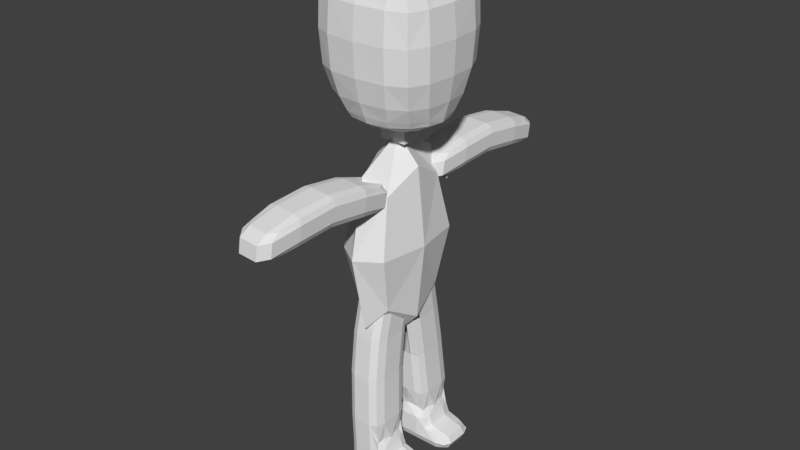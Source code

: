 # Source: player.blend  (saved by Blender 2.77.0; exported with 4.5.12 LTS)
import bpy
from mathutils import Matrix  # noqa: F401  (used for matrix-valued properties, if any)

bpy.ops.wm.read_factory_settings(use_empty=True)
scene = bpy.context.scene
scene.name = 'Scene'

# ---- collections
col_collection_1 = bpy.data.collections.new('Collection 1'); scene.collection.children.link(col_collection_1)

# ---- materials (node trees are filled in below, after node groups)
mat_material_006 = bpy.data.materials.new('Material.006')
mat_material_006.alpha_threshold = 0.0
mat_material_006.use_transparent_shadow = False
mat_material_006.roughness = 0.5
mat_material_006.line_color = (0.0, 0.0, 0.0, 1.0)
mat_material = bpy.data.materials.new('Material')
mat_material.alpha_threshold = 0.0
mat_material.use_transparent_shadow = False
mat_material.roughness = 0.5
mat_material.line_color = (0.0, 0.0, 0.0, 1.0)
mat_material_001 = bpy.data.materials.new('Material.001')
mat_material_001.alpha_threshold = 0.0
mat_material_001.use_transparent_shadow = False
mat_material_001.roughness = 0.5
mat_material_001.line_color = (0.0, 0.0, 0.0, 1.0)
mat_material_004 = bpy.data.materials.new('Material.004')
mat_material_004.alpha_threshold = 0.0
mat_material_004.use_transparent_shadow = False
mat_material_004.roughness = 0.5
mat_material_004.line_color = (0.0, 0.0, 0.0, 1.0)

# ---- material node trees

# ---- world
world_world = bpy.data.worlds.new('World'); scene.world = world_world
world_world.color = (0.05088, 0.05088, 0.05088)
world_world.use_sun_shadow = False
world_world.sun_shadow_jitter_overblur = 0.0
world_world.cycles.sampling_method = 'MANUAL'

# ---- meshes
me_cube_001 = bpy.data.meshes.new('Cube.001')
me_cube_001.from_pydata([(-1.096, 4.693, -2.429), (-1.418, 6.716, -2.742), (-1.119, 3.98, -2.664), (-0.8963, 6.031, -2.604), (-1.644, 4.706, -2.534), (-1.118, 4.638, -2.925), (-1.625, 6.038, -2.827), (-1.614, 6.066, -2.579), (-0.9378, 4.643, -2.807), (-1.656, 4.679, -2.782), (-0.9265, 4.671, -2.559), (-1.489, 3.97, -2.899), (-0.9076, 6.003, -2.852), (-1.478, 3.997, -2.652), (-1.07, 6.671, -3.002), (-1.13, 3.952, -2.912), (-1.059, 6.699, -2.754), (-1.424, 6.07, -2.462), (-1.429, 6.689, -2.989), (-1.065, 6.053, -2.474), (-1.455, 4.711, -2.417), (-1.436, 6.514, -3.043), (-1.489, 4.134, -2.965), (-1.614, 4.666, -2.876), (-0.9555, 5.995, -2.943), (-1.416, 6.562, -2.61), (-1.469, 4.182, -2.531), (-1.594, 4.714, -2.443), (-0.9357, 6.043, -2.51), (-0.9949, 4.121, -2.889), (-1.57, 6.531, -2.946), (-0.942, 6.5, -2.967), (-1.623, 4.151, -2.867), (-1.65, 4.692, -2.658), (-1.296, 3.988, -2.658), (-1.102, 5.328, -2.88), (-1.057, 6.544, -2.622), (-1.13, 4.117, -2.977), (-1.584, 6.026, -2.921), (-0.91, 5.361, -2.515), (-0.9858, 4.635, -2.898), (-1.11, 4.165, -2.544), (-1.564, 6.074, -2.488), (-0.966, 4.683, -2.465), (-0.9836, 4.148, -2.641), (-1.559, 6.558, -2.698), (-1.62, 6.052, -2.703), (-1.628, 5.396, -2.49), (-0.9307, 6.527, -2.72), (-1.612, 4.179, -2.619), (-1.236, 6.707, -2.748), (-1.639, 5.369, -2.738), (-0.9019, 6.017, -2.728), (-0.9322, 4.657, -2.683), (-1.079, 5.383, -2.385), (-0.9213, 5.333, -2.762), (-1.125, 3.966, -2.788), (-1.484, 3.983, -2.776), (-1.308, 3.961, -2.906), (-1.423, 6.703, -2.866), (-1.064, 6.685, -2.878), (-1.247, 6.68, -2.996), (-1.273, 4.702, -2.423), (-1.242, 6.062, -2.468), (-1.438, 5.401, -2.373), (-0.9815, 6.366, -3.005), (-1.54, 6.393, -2.985), (-1.029, 4.251, -2.935), (-1.587, 4.278, -2.915), (-0.9639, 6.408, -2.619), (-1.522, 6.436, -2.6), (-1.011, 4.294, -2.549), (-1.569, 4.321, -2.53), (-1.235, 6.553, -2.616), (-1.307, 4.125, -2.971), (-1.597, 5.356, -2.832), (-0.9693, 5.325, -2.854), (-1.288, 4.174, -2.538), (-1.633, 5.382, -2.614), (-1.578, 5.404, -2.399), (-0.9495, 5.373, -2.42), (-0.9893, 4.134, -2.765), (-1.564, 6.544, -2.822), (-0.9157, 5.347, -2.639), (-1.302, 3.974, -2.782), (-0.9363, 6.514, -2.844), (-1.617, 4.165, -2.743), (-1.241, 6.694, -2.872), (-1.256, 5.392, -2.379), (-1.193, 0.929, -2.421), (-1.515, 2.952, -2.733), (-1.216, 0.2153, -2.656), (-0.9932, 2.266, -2.596), (-1.741, 0.9419, -2.526), (-1.215, 0.8739, -2.916), (-1.722, 2.274, -2.818), (-1.711, 2.301, -2.571), (-1.035, 0.8791, -2.798), (-1.753, 0.9144, -2.773), (-1.023, 0.9067, -2.551), (-1.586, 0.2053, -2.891), (-1.005, 2.239, -2.843), (-1.575, 0.2329, -2.643), (-1.167, 2.907, -2.993), (-1.227, 0.1877, -2.903), (-1.156, 2.934, -2.746), (-1.521, 2.306, -2.453), (-1.526, 2.924, -2.981), (-1.162, 2.289, -2.466), (-1.552, 0.9467, -2.408), (-1.533, 2.749, -3.035), (-1.586, 0.37, -2.956), (-1.711, 0.9018, -2.868), (-1.052, 2.231, -2.935), (-1.513, 2.797, -2.602), (-1.566, 0.4182, -2.523), (-1.691, 0.95, -2.435), (-1.033, 2.279, -2.501), (-1.092, 0.3563, -2.88), (-1.667, 2.766, -2.937), (-1.039, 2.736, -2.959), (-1.72, 0.3871, -2.858), (-1.747, 0.9281, -2.65), (-1.393, 0.2239, -2.65), (-1.199, 1.564, -2.872), (-1.154, 2.78, -2.614), (-1.227, 0.3524, -2.969), (-1.681, 2.261, -2.913), (-1.007, 1.597, -2.506), (-1.083, 0.871, -2.89), (-1.207, 0.4006, -2.535), (-1.661, 2.31, -2.48), (-1.063, 0.9192, -2.456), (-1.081, 0.3838, -2.633), (-1.656, 2.794, -2.69), (-1.717, 2.288, -2.695), (-1.725, 1.632, -2.481), (-1.028, 2.763, -2.711), (-1.709, 0.4147, -2.611), (-1.333, 2.943, -2.74), (-1.736, 1.604, -2.729), (-0.9989, 2.252, -2.719), (-1.029, 0.8929, -2.674), (-1.176, 1.619, -2.377), (-1.018, 1.569, -2.754), (-1.222, 0.2015, -2.78), (-1.581, 0.2191, -2.767), (-1.405, 0.1964, -2.897), (-1.52, 2.938, -2.857), (-1.161, 2.921, -2.87), (-1.344, 2.916, -2.987), (-1.37, 0.9377, -2.415), (-1.339, 2.297, -2.46), (-1.535, 1.637, -2.364), (-1.078, 2.601, -2.996), (-1.637, 2.629, -2.977), (-1.126, 0.4864, -2.926), (-1.684, 0.5138, -2.907), (-1.061, 2.644, -2.611), (-1.619, 2.672, -2.592), (-1.108, 0.5293, -2.541), (-1.666, 0.5567, -2.522), (-1.332, 2.789, -2.608), (-1.404, 0.3611, -2.962), (-1.694, 1.592, -2.824), (-1.066, 1.561, -2.845), (-1.385, 0.4093, -2.529), (-1.73, 1.618, -2.605), (-1.675, 1.64, -2.39), (-1.046, 1.609, -2.412), (-1.086, 0.3701, -2.756), (-1.661, 2.78, -2.813), (-1.013, 1.583, -2.63), (-1.399, 0.2102, -2.774), (-1.033, 2.749, -2.835), (-1.714, 0.4009, -2.735), (-1.338, 2.929, -2.864), (-1.353, 1.628, -2.37), (-1.436, 2.502, -4.341), (-1.481, 2.756, -2.497), (-1.299, 2.753, -2.496), (-1.348, 3.405, -2.004), (-0.7888, 3.405, -3.827), (-1.907, 3.405, -3.827), (-1.348, 4.522, -3.827), (-1.348, 2.288, -3.827), (-1.348, 3.405, -5.651), (-1.348, 2.567, -2.46), (-1.348, 2.567, -5.195), (-1.348, 4.243, -2.46), (-0.9286, 3.405, -2.46), (-1.767, 3.405, -2.46), (-1.348, 4.243, -5.195), (-0.9286, 3.405, -5.195), (-1.767, 3.405, -5.195), (-1.767, 2.567, -3.827), (-0.9286, 2.567, -3.827), (-1.767, 4.243, -3.827), (-0.9286, 4.243, -3.827), (-1.037, 2.784, -2.814), (-1.659, 2.784, -2.814), (-1.037, 4.025, -2.814), (-1.659, 4.025, -2.814), (-1.037, 2.784, -4.84), (-1.659, 2.784, -4.84), (-1.037, 4.025, -4.84), (-1.659, 4.025, -4.84), (-1.331, 4.202, -1.629), (-1.331, 2.384, -0.2886), (-1.331, 3.438, 0.7651), (-2.385, 3.438, -0.2883), (-0.2764, 3.438, -0.2883), (-1.331, 2.674, -1.629), (-0.4891, 3.438, -1.626), (-2.172, 3.438, -1.626), (-1.331, 4.492, -0.2886), (-0.844, 3.804, -1.755), (-0.844, 3.072, -1.755), (-1.818, 3.072, -1.755), (-1.818, 3.804, -1.755), (-0.5412, 4.228, 0.5004), (-0.5412, 2.648, 0.5004), (-2.12, 2.648, 0.5004), (-2.12, 4.228, 0.5004), (-0.5801, 4.14, -1.27), (-0.5801, 2.737, -1.27), (-2.081, 4.14, -1.27), (-2.081, 2.737, -1.27), (-0.3777, 3.438, -1.271), (-1.331, 4.368, -1.258), (-0.4736, 4.295, -0.2897), (-1.331, 2.508, -1.258), (-0.4736, 2.581, -0.2897), (-2.284, 3.438, -1.271), (-2.188, 2.581, -0.2897), (-2.188, 4.295, -0.2897), (-0.4736, 3.438, 0.5679), (-1.331, 4.295, 0.5679), (-1.331, 2.581, 0.5679), (-2.188, 3.438, 0.5679), (-0.7891, 3.438, -1.794), (-1.331, 3.85, -1.812), (-1.331, 3.026, -1.812), (-1.872, 3.438, -1.794), (-0.7046, 2.914, -1.629), (-0.7046, 3.962, -1.629), (-1.957, 3.962, -1.629), (-1.957, 2.914, -1.629), (-0.7522, 3.908, -1.677), (-0.8037, 3.625, -1.784), (-1.052, 3.838, -1.798), (-0.8037, 3.251, -1.784), (-0.7522, 2.968, -1.677), (-1.052, 3.038, -1.798), (-1.61, 3.038, -1.798), (-1.909, 2.968, -1.677), (-1.858, 3.251, -1.784), (-1.909, 3.908, -1.677), (-1.61, 3.838, -1.798), (-1.858, 3.625, -1.784), (-0.4894, 4.279, 0.2287), (-0.8128, 4.279, 0.5522), (-0.4894, 3.956, 0.5522), (-0.8128, 2.597, 0.5522), (-0.4894, 2.597, 0.2287), (-0.4894, 2.92, 0.5522), (-2.172, 2.92, 0.5522), (-2.172, 2.597, 0.2287), (-1.849, 2.597, 0.5522), (-2.172, 4.279, 0.2287), (-2.172, 3.956, 0.5522), (-1.849, 4.279, 0.5522), (-0.4275, 3.847, -1.272), (-0.6632, 4.019, -1.523), (-0.8722, 4.312, -1.262), (-0.5002, 4.256, -0.8578), (-0.6632, 2.857, -1.523), (-0.4275, 3.029, -1.272), (-0.5002, 2.62, -0.8578), (-0.8722, 2.564, -1.262), (-1.789, 4.312, -1.262), (-1.998, 4.019, -1.523), (-2.234, 3.847, -1.272), (-2.161, 4.256, -0.8578), (-1.998, 2.857, -1.523), (-1.789, 2.564, -1.262), (-2.161, 2.62, -0.8578), (-2.234, 3.029, -1.272), (-0.3017, 3.438, -0.8561), (-0.4538, 3.438, -1.524), (-1.331, 4.266, -1.509), (-1.331, 4.461, -0.8535), (-0.794, 4.445, -0.2892), (-0.3234, 3.975, -0.289), (-1.331, 2.415, -0.8535), (-1.331, 2.61, -1.509), (-0.3234, 2.901, -0.289), (-0.794, 2.431, -0.2892), (-2.36, 3.438, -0.8561), (-2.208, 3.438, -1.524), (-1.867, 2.431, -0.2892), (-2.338, 2.901, -0.289), (-2.338, 3.975, -0.289), (-1.867, 4.445, -0.2892), (-0.7948, 3.438, 0.7183), (-0.3232, 3.438, 0.2468), (-1.331, 4.446, 0.2468), (-1.331, 3.974, 0.7183), (-1.331, 2.902, 0.7183), (-1.331, 2.431, 0.2468), (-1.867, 3.438, 0.7183), (-2.338, 3.438, 0.2468), (-0.5773, 3.438, -1.679), (-1.041, 3.438, -1.918), (-1.331, 4.088, -1.701), (-1.331, 2.789, -1.701), (-2.084, 3.438, -1.679), (-1.62, 3.438, -1.918), (-0.9695, 2.734, -1.629), (-0.543, 3.165, -1.627), (-0.9695, 4.142, -1.629), (-0.543, 3.711, -1.627), (-2.119, 3.711, -1.627), (-1.692, 4.142, -1.629), (-2.119, 3.165, -1.627), (-1.692, 2.734, -1.629), (-0.6205, 3.683, -1.679), (-1.126, 3.552, -1.914), (-1.001, 4.043, -1.695), (-0.6205, 3.193, -1.679), (-1.001, 2.833, -1.695), (-1.126, 3.325, -1.914), (-1.661, 2.833, -1.695), (-2.041, 3.193, -1.679), (-1.535, 3.325, -1.914), (-1.661, 4.043, -1.695), (-1.535, 3.552, -1.914), (-2.041, 3.683, -1.679), (-0.8002, 4.407, 0.2413), (-0.8002, 3.969, 0.6798), (-0.3617, 3.969, 0.2413), (-0.8002, 2.469, 0.2413), (-0.3617, 2.908, 0.2413), (-0.8002, 2.908, 0.6798), (-2.3, 2.908, 0.2413), (-1.861, 2.469, 0.2413), (-1.861, 2.908, 0.6798), (-2.3, 3.969, 0.2413), (-1.861, 3.969, 0.6798), (-1.861, 4.407, 0.2413), (-0.5062, 3.75, -1.526), (-0.9355, 4.205, -1.514), (-0.8128, 4.412, -0.8553), (-0.3495, 3.944, -0.8573), (-0.5062, 3.126, -1.526), (-0.3495, 2.933, -0.8573), (-0.8128, 2.464, -0.8553), (-0.9355, 2.671, -1.514), (-1.726, 4.205, -1.514), (-2.155, 3.75, -1.526), (-2.312, 3.944, -0.8573), (-1.849, 4.412, -0.8553), (-1.726, 2.671, -1.514), (-1.849, 2.464, -0.8553), (-2.312, 2.933, -0.8573), (-2.155, 3.126, -1.526), (-1.212, 4.323, -3.042), (-1.083, 4.364, -3.049), (-1.168, 4.219, -2.549), (-1.085, 4.285, -2.681), (-1.465, 3.189, -7.515), (-1.15, 3.189, -7.515), (-0.9767, 2.639, -7.515), (-1.15, 2.431, -7.515), (-1.607, 2.639, -7.878), (-0.7291, 3.019, -7.722), (-1.465, 3.189, -7.878), (-1.607, 3.019, -7.878), (-1.607, 3.019, -7.515), (-1.607, 2.639, -7.515), (-0.9767, 3.019, -7.515), (-1.465, 2.431, -7.515), (-1.15, 2.639, -8.035), (-1.465, 3.019, -8.035), (-1.15, 3.019, -8.035), (-1.465, 2.639, -8.035), (-0.7291, 2.639, -7.722), (-1.15, 3.189, -7.878), (-1.465, 2.431, -7.878), (-1.15, 2.431, -7.878), (-0.4816, 2.639, -7.878), (-0.4816, 3.019, -7.878), (-0.7291, 2.639, -8.035), (-0.7291, 3.019, -8.035), (-0.7291, 3.189, -7.878), (-0.7291, 2.431, -7.878), (-1.057, 2.684, -7.36), (-1.53, 2.969, -7.36), (-1.316, 3.189, -7.515), (-1.057, 2.969, -7.36), (-0.9767, 2.839, -7.515), (-1.316, 2.431, -7.515), (-1.53, 2.684, -7.36), (-1.02, 2.483, -7.515), (-1.424, 3.097, -7.36), (-0.9148, 2.639, -7.67), (-1.465, 2.431, -7.709), (-1.607, 3.019, -7.709), (-1.15, 3.189, -7.709), (-0.7291, 2.839, -7.722), (-0.9148, 3.019, -7.67), (-1.316, 3.189, -7.878), (-1.571, 3.147, -7.878), (-1.15, 2.431, -7.709), (-1.607, 2.639, -7.709), (-1.607, 2.839, -7.878), (-1.465, 3.189, -7.709), (-1.02, 3.147, -7.515), (-1.571, 3.147, -7.515), (-1.607, 2.839, -7.515), (-1.571, 2.483, -7.515), (-0.9582, 2.639, -8.035), (-1.465, 2.483, -7.996), (-1.571, 3.019, -7.996), (-1.15, 3.147, -7.996), (-1.316, 2.639, -8.035), (-0.9582, 3.019, -8.035), (-1.465, 2.839, -8.035), (-1.316, 3.019, -8.035), (-1.15, 2.483, -7.996), (-1.571, 2.639, -7.996), (-1.15, 2.839, -8.035), (-1.465, 3.147, -7.996), (-0.9582, 2.431, -7.878), (-1.571, 2.483, -7.878), (-0.9582, 3.189, -7.878), (-1.316, 2.431, -7.878), (-0.5435, 2.639, -7.761), (-0.4816, 2.839, -7.878), (-0.5435, 3.019, -7.761), (-0.5435, 2.639, -7.996), (-0.5435, 3.019, -7.996), (-0.5435, 2.483, -7.878), (-0.5435, 3.147, -7.878), (-0.7291, 2.483, -7.761), (-0.7291, 3.147, -7.761), (-0.7291, 2.483, -7.996), (-0.7291, 2.839, -8.035), (-0.7291, 3.147, -7.996), (-1.07, 2.543, -7.4), (-1.525, 2.543, -7.4), (-1.07, 3.091, -7.4), (-1.525, 3.091, -7.4), (-1.013, 2.832, -7.4), (-1.31, 2.474, -7.4), (-1.572, 2.832, -7.4), (-1.31, 3.148, -7.4), (-0.9148, 2.839, -7.67), (-0.9648, 2.464, -7.714), (-1.316, 2.431, -7.709), (-1.571, 2.483, -7.709), (-1.607, 2.839, -7.709), (-1.571, 3.147, -7.709), (-1.316, 3.189, -7.709), (-0.9648, 3.162, -7.714), (-0.5435, 2.839, -7.761), (-0.9582, 2.839, -8.035), (-0.9582, 2.483, -7.996), (-1.316, 2.483, -7.996), (-1.544, 2.523, -7.965), (-1.571, 2.839, -7.996), (-1.544, 3.114, -7.965), (-1.316, 3.147, -7.996), (-0.9582, 3.147, -7.996), (-1.316, 2.839, -8.035), (-0.5916, 2.523, -7.791), (-0.5435, 2.839, -7.996), (-0.5916, 3.114, -7.791), (-0.5916, 2.523, -7.965), (-0.5916, 3.114, -7.965), (-1.492, 2.436, -6.999), (-1.005, 2.644, -6.999), (-1.178, 3.193, -6.999), (-1.492, 3.193, -6.999), (-1.633, 2.644, -6.999), (-1.633, 3.022, -6.999), (-1.005, 3.022, -6.999), (-1.178, 2.436, -6.999), (-1.048, 2.488, -6.999), (-1.598, 2.488, -6.999), (-1.598, 3.15, -6.999), (-1.23, 3.259, -6.165), (-1.048, 3.15, -6.999), (-1.343, 3.193, -6.999), (-1.057, 2.71, -6.165), (-1.544, 3.259, -6.165), (-1.544, 2.502, -6.165), (-1.685, 3.089, -6.165), (-1.685, 2.71, -6.165), (-1.633, 2.843, -6.999), (-1.005, 2.843, -6.999), (-1.057, 3.089, -6.165), (-1.343, 2.436, -6.999), (-1.23, 2.502, -6.165), (-1.395, 3.259, -6.165), (-1.685, 2.909, -6.165), (-1.1, 2.554, -6.165), (-1.1, 3.216, -6.165), (-1.65, 2.554, -6.165), (-1.65, 3.216, -6.165), (-1.057, 2.909, -6.165), (-1.395, 2.502, -6.165), (-1.705, 3.194, -5.412), (-1.564, 3.364, -5.412), (-1.705, 2.815, -5.412), (-1.077, 3.194, -5.412), (-1.077, 2.815, -5.412), (-1.25, 2.607, -5.412), (-1.564, 2.607, -5.412), (-1.415, 3.364, -5.412), (-1.063, 2.941, -4.821), (-1.12, 3.321, -5.412), (-1.551, 2.733, -4.821), (-1.692, 3.32, -4.821), (-1.23, 3.252, -6.165), (-1.705, 3.014, -5.412), (-1.237, 2.733, -4.821), (-1.063, 3.32, -4.821), (-1.12, 2.659, -5.412), (-1.692, 2.941, -4.821), (-1.67, 2.659, -5.412), (-1.67, 3.321, -5.412), (-1.057, 2.704, -6.165), (-1.544, 3.252, -6.165), (-1.544, 2.495, -6.165), (-1.685, 3.082, -6.165), (-1.685, 2.704, -6.165), (-1.077, 3.014, -5.412), (-1.057, 3.082, -6.165), (-1.415, 2.607, -5.412), (-1.23, 2.495, -6.165), (-1.107, 2.785, -4.821), (-1.656, 2.785, -4.821), (-1.107, 3.447, -4.821), (-1.656, 3.447, -4.821), (-1.395, 3.252, -6.165), (-1.685, 2.902, -6.165), (-1.063, 3.14, -4.821), (-1.402, 2.733, -4.821), (-1.1, 2.547, -6.165), (-1.1, 3.21, -6.165), (-1.692, 3.14, -4.821), (-1.65, 2.547, -6.165), (-1.65, 3.21, -6.165), (-1.057, 2.902, -6.165), (-1.395, 2.495, -6.165), (-1.696, 3.192, -5.412), (-1.563, 3.354, -5.41), (-1.696, 2.816, -5.412), (-1.087, 3.192, -5.412), (-1.087, 2.817, -5.412), (-1.252, 2.617, -5.414), (-1.562, 2.617, -5.414), (-1.415, 3.354, -5.41), (-1.127, 3.314, -5.411), (-1.682, 3.319, -4.821), (-1.232, 3.242, -6.164), (-1.695, 3.014, -5.412), (-1.128, 2.666, -5.413), (-1.662, 2.665, -5.413), (-1.663, 3.315, -5.411), (-1.067, 2.705, -6.165), (-1.542, 2.505, -6.166), (-1.675, 3.081, -6.165), (-1.675, 2.705, -6.165), (-1.087, 3.014, -5.412), (-1.067, 3.081, -6.165), (-1.415, 2.617, -5.414), (-1.232, 2.505, -6.166), (-1.675, 2.902, -6.165), (-1.107, 2.554, -6.166), (-1.107, 3.203, -6.164), (-1.682, 3.14, -4.822), (-1.642, 2.554, -6.166), (-1.642, 3.203, -6.164), (-1.395, 2.505, -6.166), (-1.465, 3.669, -7.515), (-1.15, 3.669, -7.515), (-0.9767, 4.219, -7.515), (-1.15, 4.428, -7.515), (-1.607, 4.219, -7.878), (-0.7291, 3.84, -7.722), (-1.465, 3.669, -7.878), (-1.607, 3.84, -7.878), (-1.607, 3.84, -7.515), (-1.607, 4.219, -7.515), (-0.9767, 3.84, -7.515), (-1.465, 4.428, -7.515), (-1.15, 4.219, -8.035), (-1.465, 3.84, -8.035), (-1.15, 3.84, -8.035), (-1.465, 4.219, -8.035), (-0.7291, 4.219, -7.722), (-1.15, 3.669, -7.878), (-1.465, 4.428, -7.878), (-1.15, 4.428, -7.878), (-0.4816, 4.219, -7.878), (-0.4816, 3.84, -7.878), (-0.7291, 4.219, -8.035), (-0.7291, 3.84, -8.035), (-0.7291, 3.669, -7.878), (-0.7291, 4.428, -7.878), (-1.057, 4.174, -7.36), (-1.53, 3.89, -7.36), (-1.188, 3.762, -7.36), (-1.316, 3.669, -7.515), (-1.057, 3.89, -7.36), (-0.9767, 4.02, -7.515), (-1.316, 4.428, -7.515), (-1.53, 4.174, -7.36), (-1.02, 4.376, -7.515), (-1.424, 3.762, -7.36), (-0.9148, 4.219, -7.67), (-1.465, 4.428, -7.709), (-1.607, 3.84, -7.709), (-1.15, 3.669, -7.709), (-0.7291, 4.02, -7.722), (-0.9148, 3.84, -7.67), (-1.316, 3.669, -7.878), (-1.571, 3.712, -7.878), (-1.15, 4.428, -7.709), (-1.607, 4.219, -7.709), (-1.607, 4.02, -7.878), (-1.465, 3.669, -7.709), (-1.02, 3.712, -7.515), (-1.571, 3.712, -7.515), (-1.607, 4.02, -7.515), (-1.571, 4.376, -7.515), (-0.9582, 4.219, -8.035), (-1.465, 4.376, -7.996), (-1.571, 3.84, -7.996), (-1.15, 3.712, -7.996), (-1.316, 4.219, -8.035), (-0.9582, 3.84, -8.035), (-1.465, 4.02, -8.035), (-1.316, 3.84, -8.035), (-1.15, 4.376, -7.996), (-1.571, 4.219, -7.996), (-1.15, 4.02, -8.035), (-1.465, 3.712, -7.996), (-0.9582, 4.428, -7.878), (-1.571, 4.376, -7.878), (-0.9582, 3.669, -7.878), (-1.316, 4.428, -7.878), (-0.5435, 4.219, -7.761), (-0.4816, 4.02, -7.878), (-0.5435, 3.84, -7.761), (-0.5435, 4.219, -7.996), (-0.5435, 3.84, -7.996), (-0.5435, 4.376, -7.878), (-0.5435, 3.712, -7.878), (-0.7291, 4.376, -7.761), (-0.7291, 3.712, -7.761), (-0.7291, 4.376, -7.996), (-0.7291, 4.02, -8.035), (-0.7291, 3.712, -7.996), (-1.07, 4.315, -7.4), (-1.525, 4.315, -7.4), (-1.07, 3.767, -7.4), (-1.525, 3.767, -7.4), (-1.013, 4.026, -7.4), (-1.572, 4.026, -7.4), (-1.31, 3.711, -7.4), (-0.9148, 4.02, -7.67), (-0.9648, 4.395, -7.714), (-1.316, 4.428, -7.709), (-1.571, 4.376, -7.709), (-1.607, 4.02, -7.709), (-1.571, 3.712, -7.709), (-1.316, 3.669, -7.709), (-0.9648, 3.697, -7.714), (-0.5435, 4.02, -7.761), (-0.9582, 4.02, -8.035), (-0.9582, 4.376, -7.996), (-1.316, 4.376, -7.996), (-1.544, 4.335, -7.965), (-1.571, 4.02, -7.996), (-1.544, 3.745, -7.965), (-1.316, 3.712, -7.996), (-0.9582, 3.712, -7.996), (-1.316, 4.02, -8.035), (-0.5916, 4.335, -7.791), (-0.5435, 4.02, -7.996), (-0.5916, 3.745, -7.791), (-0.5916, 4.335, -7.965), (-0.5916, 3.745, -7.965), (-1.492, 4.423, -6.999), (-1.005, 4.215, -6.999), (-1.178, 3.666, -6.999), (-1.492, 3.666, -6.999), (-1.633, 4.215, -6.999), (-1.633, 3.836, -6.999), (-1.005, 3.836, -6.999), (-1.178, 4.423, -6.999), (-1.048, 4.371, -6.999), (-1.598, 4.371, -6.999), (-1.598, 3.709, -6.999), (-1.23, 3.6, -6.165), (-1.048, 3.709, -6.999), (-1.343, 3.666, -6.999), (-1.057, 4.149, -6.165), (-1.544, 3.6, -6.165), (-1.544, 4.357, -6.165), (-1.685, 3.77, -6.165), (-1.685, 4.149, -6.165), (-1.633, 4.016, -6.999), (-1.005, 4.016, -6.999), (-1.057, 3.77, -6.165), (-1.343, 4.423, -6.999), (-1.395, 3.6, -6.165), (-1.685, 3.95, -6.165), (-1.1, 4.305, -6.165), (-1.1, 3.643, -6.165), (-1.65, 4.305, -6.165), (-1.65, 3.643, -6.165), (-1.057, 3.95, -6.165), (-1.705, 3.665, -5.412), (-1.564, 3.495, -5.412), (-1.25, 3.495, -5.412), (-1.705, 4.043, -5.412), (-1.077, 3.665, -5.412), (-1.077, 4.043, -5.412), (-1.25, 4.252, -5.412), (-1.564, 4.252, -5.412), (-1.063, 3.917, -4.821), (-1.12, 3.537, -5.412), (-1.551, 4.126, -4.821), (-1.23, 3.607, -6.165), (-1.705, 3.845, -5.412), (-1.237, 4.126, -4.821), (-1.063, 3.539, -4.821), (-1.12, 4.2, -5.412), (-1.692, 3.917, -4.821), (-1.67, 4.2, -5.412), (-1.67, 3.537, -5.412), (-1.057, 4.155, -6.165), (-1.544, 3.607, -6.165), (-1.544, 4.363, -6.165), (-1.685, 3.777, -6.165), (-1.685, 4.155, -6.165), (-1.077, 3.845, -5.412), (-1.057, 3.777, -6.165), (-1.415, 4.252, -5.412), (-1.23, 4.363, -6.165), (-1.107, 4.074, -4.821), (-1.656, 4.074, -4.821), (-1.395, 3.607, -6.165), (-1.685, 3.956, -6.165), (-1.063, 3.719, -4.821), (-1.402, 4.126, -4.821), (-1.1, 4.311, -6.165), (-1.1, 3.649, -6.165), (-1.692, 3.719, -4.821), (-1.65, 4.311, -6.165), (-1.65, 3.649, -6.165), (-1.057, 3.956, -6.165), (-1.395, 4.363, -6.165), (-1.696, 3.666, -5.412), (-1.252, 3.505, -5.41), (-1.696, 4.042, -5.412), (-1.087, 3.667, -5.412), (-1.087, 4.042, -5.412), (-1.252, 4.242, -5.414), (-1.562, 4.242, -5.414), (-1.127, 3.544, -5.411), (-1.548, 4.116, -4.824), (-1.682, 3.54, -4.821), (-1.232, 3.616, -6.164), (-1.695, 3.845, -5.412), (-1.238, 4.116, -4.823), (-1.128, 4.193, -5.413), (-1.682, 3.916, -4.822), (-1.662, 4.194, -5.413), (-1.663, 3.544, -5.411), (-1.067, 4.154, -6.165), (-1.542, 3.616, -6.163), (-1.542, 4.354, -6.166), (-1.675, 3.778, -6.165), (-1.675, 4.154, -6.165), (-1.067, 3.778, -6.165), (-1.232, 4.354, -6.166), (-1.114, 4.067, -4.822), (-1.649, 4.068, -4.823), (-1.649, 3.418, -4.82), (-1.675, 3.956, -6.165), (-1.402, 4.116, -4.823), (-1.107, 3.656, -6.164), (-1.682, 3.719, -4.822), (-1.642, 4.305, -6.166), (-1.642, 3.656, -6.164), (-1.095, 3.524, -1.894), (-1.095, 3.352, -1.894), (-1.567, 3.352, -1.894), (-1.567, 3.524, -1.894), (-1.095, 3.352, -2.103), (-1.095, 3.524, -2.103), (-1.567, 3.524, -2.103), (-1.567, 3.352, -2.103), (-1.567, 3.266, -1.894), (-1.095, 3.266, -1.894), (-1.567, 3.266, -2.103), (-1.095, 3.266, -2.103), (-1.095, 3.62, -1.894), (-1.567, 3.62, -1.894), (-1.095, 3.62, -2.103), (-1.567, 3.62, -2.103)], [(180, 179), (401, 454), (545, 524), (557, 570), (557, 563), (559, 575), (560, 575), (756, 737), (746, 756), (771, 784), (771, 780), (772, 790), (795, 775), (779, 795), (745, 784), (753, 790), (800, 803), (802, 801)], [(0, 54, 88, 62), (0, 62, 77, 41), (0, 41, 71, 43), (0, 43, 80, 54), (1, 50, 87, 59), (1, 59, 82, 45), (1, 45, 70, 25), (1, 25, 73, 50), (2, 34, 84, 56), (2, 56, 81, 44), (2, 44, 71, 41), (2, 41, 77, 34), (3, 39, 83, 52), (3, 52, 85, 48), (3, 48, 69, 28), (3, 28, 80, 39), (4, 47, 78, 33), (4, 33, 86, 49), (4, 49, 72, 27), (4, 27, 79, 47), (5, 35, 76, 40), (5, 40, 67, 37), (6, 30, 66, 38), (6, 38, 75, 51), (6, 51, 78, 46), (6, 46, 82, 30), (7, 45, 82, 46), (7, 46, 78, 47), (7, 47, 79, 42), (7, 42, 70, 45), (8, 29, 67, 40), (8, 40, 76, 55), (8, 55, 83, 53), (8, 53, 81, 29), (9, 51, 75, 23), (9, 23, 68, 32), (9, 32, 86, 33), (9, 33, 78, 51), (10, 44, 81, 53), (10, 53, 83, 39), (10, 39, 80, 43), (10, 43, 71, 44), (11, 32, 68, 22), (11, 22, 74, 58), (11, 58, 84, 57), (11, 57, 86, 32), (12, 55, 76, 24), (12, 24, 65, 31), (12, 31, 85, 52), (12, 52, 83, 55), (13, 49, 86, 57), (13, 57, 84, 34), (13, 34, 77, 26), (13, 26, 72, 49), (14, 61, 87, 60), (14, 60, 85, 31), (15, 58, 74, 37), (15, 37, 67, 29), (15, 29, 81, 56), (15, 56, 84, 58), (16, 48, 85, 60), (16, 60, 87, 50), (16, 50, 73, 36), (16, 36, 69, 48), (17, 25, 70, 42), (17, 42, 79, 64), (17, 64, 88, 63), (17, 63, 73, 25), (18, 21, 66, 30), (18, 30, 82, 59), (18, 59, 87, 61), (19, 36, 73, 63), (19, 63, 88, 54), (19, 54, 80, 28), (19, 28, 69, 36), (20, 64, 79, 27), (20, 27, 72, 26), (20, 26, 77, 62), (20, 62, 88, 64), (50, 16, 65, 24, 76, 40, 74, 22, 68, 23, 75, 38, 66, 21), (37, 74, 5), (89, 143, 177, 151), (89, 151, 166, 130), (89, 130, 160, 132), (89, 132, 169, 143), (90, 139, 176, 148), (90, 148, 171, 134), (90, 134, 159, 114), (90, 114, 162, 139), (91, 123, 173, 145), (91, 145, 170, 133), (91, 133, 160, 130), (91, 130, 166, 123), (92, 128, 172, 141), (92, 141, 174, 137), (92, 137, 158, 117), (92, 117, 169, 128), (93, 136, 167, 122), (93, 122, 175, 138), (93, 138, 161, 116), (93, 116, 168, 136), (94, 124, 165, 129), (94, 129, 156, 126), (95, 119, 155, 127), (95, 127, 164, 140), (95, 140, 167, 135), (95, 135, 171, 119), (96, 134, 171, 135), (96, 135, 167, 136), (96, 136, 168, 131), (96, 131, 159, 134), (97, 118, 156, 129), (97, 129, 165, 144), (97, 144, 172, 142), (97, 142, 170, 118), (98, 140, 164, 112), (98, 112, 157, 121), (98, 121, 175, 122), (98, 122, 167, 140), (99, 133, 170, 142), (99, 142, 172, 128), (99, 128, 169, 132), (99, 132, 160, 133), (100, 121, 157, 111), (100, 111, 163, 147), (100, 147, 173, 146), (100, 146, 175, 121), (101, 144, 165, 113), (101, 113, 154, 120), (101, 120, 174, 141), (101, 141, 172, 144), (102, 138, 175, 146), (102, 146, 173, 123), (102, 123, 166, 115), (102, 115, 161, 138), (103, 150, 176, 149), (103, 149, 174, 120), (104, 147, 163, 126), (104, 126, 156, 118), (104, 118, 170, 145), (104, 145, 173, 147), (105, 137, 174, 149), (105, 149, 176, 139), (105, 139, 162, 125), (105, 125, 158, 137), (106, 114, 159, 131), (106, 131, 168, 153), (106, 153, 177, 152), (106, 152, 162, 114), (107, 110, 155, 119), (107, 119, 171, 148), (107, 148, 176, 150), (108, 125, 162, 152), (108, 152, 177, 143), (108, 143, 169, 117), (108, 117, 158, 125), (109, 153, 168, 116), (109, 116, 161, 115), (109, 115, 166, 151), (109, 151, 177, 153), (139, 105, 154, 113, 165, 129, 163, 111, 157, 112, 164, 127, 155, 110), (126, 163, 94), (181, 191, 200, 187), (181, 187, 199, 190), (181, 190, 201, 189), (181, 189, 202, 191), (182, 190, 199, 196), (182, 196, 203, 193), (182, 193, 205, 198), (182, 198, 201, 190), (183, 195, 200, 191), (183, 191, 202, 197), (183, 197, 206, 194), (183, 194, 204, 195), (184, 197, 202, 189), (184, 189, 201, 198), (184, 198, 205, 192), (184, 192, 206, 197), (185, 187, 200, 195), (185, 195, 204, 188), (185, 188, 203, 196), (185, 196, 199, 187), (186, 188, 204, 194), (186, 194, 206, 192), (186, 192, 205, 193), (186, 193, 203, 188), (207, 320, 328, 314), (207, 314, 335, 323), (207, 323, 358, 290), (207, 290, 351, 320), (208, 294, 356, 297), (208, 297, 341, 309), (208, 309, 345, 300), (208, 300, 363, 294), (209, 304, 339, 307), (209, 307, 348, 310), (209, 310, 346, 308), (209, 308, 343, 304), (210, 298, 364, 301), (210, 301, 344, 311), (210, 311, 347, 302), (210, 302, 360, 298), (211, 288, 353, 293), (211, 293, 340, 305), (211, 305, 342, 296), (211, 296, 355, 288), (212, 325, 332, 315), (212, 315, 330, 318), (212, 318, 357, 295), (212, 295, 362, 325), (213, 319, 329, 312), (213, 312, 326, 321), (213, 321, 350, 289), (213, 289, 354, 319), (214, 322, 337, 316), (214, 316, 333, 324), (214, 324, 365, 299), (214, 299, 359, 322), (215, 306, 338, 292), (215, 292, 352, 291), (215, 291, 361, 303), (215, 303, 349, 306), (216, 248, 326, 249), (216, 249, 327, 250), (216, 250, 328, 248), (217, 251, 329, 252), (217, 252, 330, 253), (217, 253, 331, 251), (218, 254, 332, 255), (218, 255, 333, 256), (218, 256, 334, 254), (219, 257, 335, 258), (219, 258, 336, 259), (219, 259, 337, 257), (220, 260, 338, 261), (220, 261, 339, 262), (220, 262, 340, 260), (221, 263, 341, 264), (221, 264, 342, 265), (221, 265, 343, 263), (222, 266, 344, 267), (222, 267, 345, 268), (222, 268, 346, 266), (223, 269, 347, 270), (223, 270, 348, 271), (223, 271, 349, 269), (224, 272, 350, 273), (224, 273, 351, 274), (224, 274, 352, 275), (224, 275, 353, 272), (225, 276, 354, 277), (225, 277, 355, 278), (225, 278, 356, 279), (225, 279, 357, 276), (226, 280, 358, 281), (226, 281, 359, 282), (226, 282, 360, 283), (226, 283, 361, 280), (227, 284, 362, 285), (227, 285, 363, 286), (227, 286, 364, 287), (227, 287, 365, 284), (228, 272, 353, 288), (228, 288, 355, 277), (228, 277, 354, 289), (228, 289, 350, 272), (229, 274, 351, 290), (229, 290, 358, 280), (229, 280, 361, 291), (229, 291, 352, 274), (230, 275, 352, 292), (230, 292, 338, 260), (230, 260, 340, 293), (230, 293, 353, 275), (231, 279, 356, 294), (231, 294, 363, 285), (231, 285, 362, 295), (231, 295, 357, 279), (232, 278, 355, 296), (232, 296, 342, 264), (232, 264, 341, 297), (232, 297, 356, 278), (233, 287, 364, 298), (233, 298, 360, 282), (233, 282, 359, 299), (233, 299, 365, 287), (234, 286, 363, 300), (234, 300, 345, 267), (234, 267, 344, 301), (234, 301, 364, 286), (235, 283, 360, 302), (235, 302, 347, 269), (235, 269, 349, 303), (235, 303, 361, 283), (236, 262, 339, 304), (236, 304, 343, 265), (236, 265, 342, 305), (236, 305, 340, 262), (237, 261, 338, 306), (237, 306, 349, 271), (237, 271, 348, 307), (237, 307, 339, 261), (238, 263, 343, 308), (238, 308, 346, 268), (238, 268, 345, 309), (238, 309, 341, 263), (239, 266, 346, 310), (239, 310, 348, 270), (239, 270, 347, 311), (239, 311, 344, 266), (240, 249, 326, 312), (240, 312, 329, 251), (240, 251, 331, 313), (240, 313, 327, 249), (241, 258, 335, 314), (241, 314, 328, 250), (242, 253, 330, 315), (242, 315, 332, 254), (243, 256, 333, 316), (243, 316, 337, 259), (243, 259, 336, 317), (243, 317, 334, 256), (244, 276, 357, 318), (244, 318, 330, 252), (244, 252, 329, 319), (244, 319, 354, 276), (245, 248, 328, 320), (245, 320, 351, 273), (245, 273, 350, 321), (245, 321, 326, 248), (246, 257, 337, 322), (246, 322, 359, 281), (246, 281, 358, 323), (246, 323, 335, 257), (247, 284, 365, 324), (247, 324, 333, 255), (247, 255, 332, 325), (247, 325, 362, 284), (366, 368, 369, 367), (370, 398, 456, 404), (370, 404, 452, 418), (370, 418, 462, 416), (370, 416, 463, 398), (371, 398, 463, 408), (371, 408, 464, 417), (372, 403, 449, 396), (372, 396, 453, 400), (372, 400, 457, 405), (372, 405, 458, 403), (373, 403, 458, 413), (373, 413, 459, 401), (374, 415, 461, 414), (374, 414, 460, 434), (374, 434, 469, 430), (374, 430, 470, 415), (375, 409, 457, 410), (375, 410, 464, 445), (375, 445, 477, 439), (375, 439, 465, 409), (376, 411, 463, 416), (376, 416, 462, 412), (376, 412, 471, 432), (376, 432, 472, 411), (377, 412, 462, 407), (377, 407, 461, 415), (377, 415, 470, 423), (377, 423, 471, 412), (378, 418, 452, 397), (378, 397, 455, 419), (378, 419, 461, 407), (378, 407, 462, 418), (379, 419, 455, 402), (379, 402, 450, 420), (379, 420, 460, 414), (379, 414, 461, 419), (380, 400, 453, 399), (380, 399, 451, 417), (380, 417, 464, 410), (380, 410, 457, 400), (381, 401, 459, 406), (381, 406, 460, 420), (382, 431, 474, 425), (382, 425, 468, 429), (382, 429, 467, 421), (382, 421, 466, 431), (383, 432, 471, 423), (383, 423, 470, 427), (383, 427, 474, 428), (383, 428, 472, 432), (384, 424, 472, 428), (384, 428, 474, 431), (384, 431, 466, 426), (384, 426, 473, 424), (385, 427, 470, 430), (385, 430, 469, 422), (385, 422, 468, 425), (385, 425, 474, 427), (386, 444, 458, 405), (386, 405, 457, 409), (386, 409, 465, 437), (386, 437, 475, 444), (387, 435, 464, 408), (387, 408, 463, 411), (387, 411, 472, 424), (387, 424, 473, 435), (388, 434, 460, 406), (388, 406, 459, 436), (388, 436, 468, 422), (388, 422, 469, 434), (389, 436, 459, 413), (389, 413, 458, 433), (389, 433, 467, 429), (389, 429, 468, 436), (390, 442, 475, 437), (390, 437, 465, 438), (390, 438, 476, 440), (390, 440, 478, 442), (391, 438, 465, 439), (391, 439, 477, 443), (391, 443, 479, 441), (391, 441, 476, 438), (392, 447, 466, 421), (392, 421, 467, 446), (392, 446, 478, 440), (392, 440, 476, 447), (393, 448, 473, 426), (393, 426, 466, 447), (393, 447, 476, 441), (393, 441, 479, 448), (394, 445, 464, 435), (394, 435, 473, 448), (394, 448, 479, 443), (394, 443, 477, 445), (395, 446, 467, 433), (395, 433, 458, 444), (395, 444, 475, 442), (395, 442, 478, 446), (480, 496, 511, 502), (480, 489, 508, 496), (481, 494, 510, 500), (481, 488, 506, 494), (482, 491, 504, 493), (482, 492, 507, 491), (483, 495, 509, 490), (483, 493, 504, 495), (484, 499, 505, 498), (484, 498, 508, 489), (485, 490, 509, 497), (485, 497, 505, 499), (486, 501, 507, 492), (486, 500, 510, 501), (487, 503, 506, 488), (487, 502, 511, 503), (504, 491, 507, 501, 510, 494, 506, 503, 511, 496, 508, 498, 505, 497, 509, 495), (512, 525, 546, 535), (512, 535, 553, 531), (512, 531, 544, 523), (512, 523, 551, 525), (513, 531, 553, 533), (513, 533, 545, 519), (514, 530, 552, 536), (514, 536, 546, 525), (514, 525, 551, 529), (514, 529, 542, 530), (515, 527, 543, 521), (515, 521, 550, 538), (515, 538, 554, 537), (515, 537, 547, 527), (516, 520, 547, 537), (516, 537, 554, 532), (516, 532, 549, 528), (516, 528, 541, 520), (517, 526, 541, 528), (517, 528, 549, 540), (517, 540, 555, 539), (517, 539, 548, 526), (518, 522, 548, 539), (518, 539, 555, 534), (518, 534, 552, 530), (518, 530, 542, 522), (573, 579, 567, 556), (570, 584, 573, 556), (567, 582, 565, 556), (574, 583, 569, 558), (567, 579, 574, 558), (576, 581, 564, 559), (568, 580, 571, 560), (578, 580, 568, 561), (577, 585, 578, 561), (572, 585, 577, 562), (569, 583, 572, 562), (550, 524, 566, 581), (549, 532, 571, 580), (534, 555, 585, 572), (552, 534, 572, 583), (553, 535, 573, 584), (535, 546, 579, 573), (546, 536, 574, 579), (536, 552, 583, 574), (538, 550, 581, 576), (540, 549, 580, 578), (555, 540, 578, 585), (586, 615, 672, 621), (586, 621, 669, 635), (586, 635, 678, 633), (586, 633, 679, 615), (587, 634, 668, 614), (587, 614, 672, 615), (587, 615, 679, 625), (587, 625, 680, 634), (588, 620, 666, 612), (588, 612, 670, 617), (588, 617, 673, 622), (588, 622, 674, 620), (589, 620, 674, 630), (589, 630, 675, 618), (590, 632, 677, 631), (590, 631, 676, 651), (590, 651, 685, 647), (590, 647, 686, 632), (591, 626, 673, 627), (591, 627, 680, 662), (591, 662, 693, 656), (591, 656, 681, 626), (592, 628, 679, 633), (592, 633, 678, 629), (592, 629, 687, 649), (592, 649, 688, 628), (593, 629, 678, 624), (593, 624, 677, 632), (593, 632, 686, 640), (593, 640, 687, 629), (594, 635, 669, 613), (594, 613, 671, 636), (594, 636, 677, 624), (594, 624, 678, 635), (595, 636, 671, 619), (595, 619, 667, 637), (595, 637, 676, 631), (595, 631, 677, 636), (596, 617, 670, 616), (596, 616, 668, 634), (596, 634, 680, 627), (596, 627, 673, 617), (597, 618, 675, 623), (597, 623, 676, 637), (598, 648, 690, 642), (598, 642, 684, 646), (598, 646, 683, 638), (598, 638, 682, 648), (599, 649, 687, 640), (599, 640, 686, 644), (599, 644, 690, 645), (599, 645, 688, 649), (600, 641, 688, 645), (600, 645, 690, 648), (600, 648, 682, 643), (600, 643, 689, 641), (601, 644, 686, 647), (601, 647, 685, 639), (601, 639, 684, 642), (601, 642, 690, 644), (602, 661, 674, 622), (602, 622, 673, 626), (602, 626, 681, 654), (602, 654, 691, 661), (603, 652, 680, 625), (603, 625, 679, 628), (603, 628, 688, 641), (603, 641, 689, 652), (604, 651, 676, 623), (604, 623, 675, 653), (604, 653, 684, 639), (604, 639, 685, 651), (605, 653, 675, 630), (605, 630, 674, 650), (605, 650, 683, 646), (605, 646, 684, 653), (606, 659, 691, 654), (606, 654, 681, 655), (606, 655, 692, 657), (606, 657, 694, 659), (607, 655, 681, 656), (607, 656, 693, 660), (607, 660, 695, 658), (607, 658, 692, 655), (608, 664, 682, 638), (608, 638, 683, 663), (608, 663, 694, 657), (608, 657, 692, 664), (609, 665, 689, 643), (609, 643, 682, 664), (609, 664, 692, 658), (609, 658, 695, 665), (610, 662, 680, 652), (610, 652, 689, 665), (610, 665, 695, 660), (610, 660, 693, 662), (611, 663, 683, 650), (611, 650, 674, 661), (611, 661, 691, 659), (611, 659, 694, 663), (696, 705, 723, 712), (697, 710, 725, 716), (697, 704, 721, 710), (698, 707, 719, 709), (698, 708, 722, 707), (699, 711, 724, 706), (699, 709, 719, 711), (700, 715, 720, 714), (700, 714, 723, 705), (701, 706, 724, 713), (701, 713, 720, 715), (702, 717, 722, 708), (702, 716, 725, 717), (726, 738, 757, 748), (726, 748, 764, 744), (727, 744, 764, 746), (728, 737, 761, 735), (729, 743, 763, 749), (729, 749, 757, 738), (729, 738, 762, 742), (729, 742, 755, 743), (730, 735, 761, 751), (730, 751, 765, 750), (730, 750, 758, 740), (731, 734, 758, 750), (731, 750, 765, 745), (731, 745, 760, 741), (731, 741, 754, 734), (732, 739, 754, 741), (732, 741, 760, 753), (732, 753, 766, 752), (732, 752, 759, 739), (733, 736, 759, 752), (733, 752, 766, 747), (733, 747, 763, 743), (733, 743, 755, 736), (787, 794, 778, 767), (783, 799, 787, 767), (776, 793, 783, 767), (778, 797, 776, 767), (774, 796, 777, 768), (788, 798, 782, 769), (778, 794, 788, 769), (781, 797, 778, 769), (782, 792, 781, 769), (789, 796, 774, 770), (780, 791, 779, 772), (782, 798, 786, 773), (775, 792, 782, 773), (761, 737, 777, 796), (746, 764, 799, 785), (763, 747, 786, 798), (764, 748, 787, 799), (748, 757, 794, 787), (757, 749, 788, 794), (749, 763, 798, 788), (751, 761, 796, 789), (802, 807, 810, 808), (800, 801, 804, 805), (802, 803, 806, 807), (809, 808, 810, 811), (807, 804, 811, 810), (804, 801, 809, 811), (813, 812, 814, 815), (800, 805, 814, 812), (806, 803, 813, 815), (805, 806, 815, 814), (453, 396, 481, 500), (453, 500, 486, 399), (451, 399, 486, 492), (449, 488, 481, 396), (668, 616, 702, 708), (670, 716, 702, 616), (670, 612, 697, 716), (666, 704, 697, 612), (704, 703, 753, 721), (718, 766, 753, 703), (696, 747, 766, 718), (671, 715, 700, 619), (618, 718, 703, 589), (618, 597, 696, 718), (667, 619, 700, 705), (614, 668, 708, 698, 709, 699, 706, 669, 621, 672), (671, 613, 701, 715), (669, 706, 701, 613), (452, 490, 485, 397), (455, 397, 485, 499), (455, 499, 484, 402), (450, 402, 484, 489), (597, 637, 667, 705, 696), (589, 703, 704, 666, 620), (452, 404, 483, 490), (456, 493, 483, 404), (398, 371, 456), (493, 456, 371, 482), (371, 417, 451, 492, 482), (381, 420, 450, 489, 480), (401, 381, 480, 502), (401, 502, 487, 373), (373, 487, 488, 449, 403)])
me_cube_001.polygons.foreach_set('material_index', [1, 1, 1, 1, 1, 1, 1, 1, 1, 1, 1, 1, 1, 1, 1, 1, 1, 1, 1, 1, 1, 1, 1, 1, 1, 1, 1, 1, 1, 1, 1, 1, 1, 1, 1, 1, 1, 1, 1, 1, 1, 1, 1, 1, 1, 1, 1, 1, 1, 1, 1, 1, 1, 1, 1, 1, 1, 1, 1, 1, 1, 1, 1, 1, 1, 1, 1, 1, 1, 1, 1, 1, 1, 1, 1, 1, 1, 1, 1, 0, 1, 1, 1, 1, 1, 1, 1, 1, 1, 1, 1, 1, 1, 1, 1, 1, 1, 1, 1, 1, 1, 1, 1, 1, 1, 1, 1, 1, 1, 1, 1, 1, 1, 1, 1, 1, 1, 1, 1, 1, 1, 1, 1, 1, 1, 1, 1, 1, 1, 1, 1, 1, 1, 1, 1, 1, 1, 1, 1, 1, 1, 1, 1, 1, 1, 1, 1, 1, 1, 1, 1, 1, 1, 1, 1, 1, 1, 1, 1, 1, 0, 1, 1, 1, 1, 1, 1, 1, 1, 1, 1, 1, 1, 1, 1, 1, 1, 1, 1, 1, 1, 1, 1, 1, 1, 1, 1, 1, 1, 1, 1, 1, 1, 1, 1, 1, 1, 1, 1, 1, 1, 1, 1, 1, 1, 1, 1, 1, 1, 1, 1, 1, 1, 1, 1, 1, 1, 1, 1, 1, 1, 1, 1, 1, 1, 1, 1, 1, 1, 1, 1, 1, 1, 1, 1, 1, 1, 1, 1, 1, 1, 1, 1, 1, 1, 1, 1, 1, 1, 1, 1, 1, 1, 1, 1, 1, 1, 1, 1, 1, 1, 1, 1, 1, 1, 1, 1, 1, 1, 1, 1, 1, 1, 1, 1, 1, 1, 1, 1, 1, 1, 1, 1, 1, 1, 1, 1, 1, 1, 1, 1, 1, 1, 1, 1, 1, 1, 1, 1, 1, 1, 1, 1, 1, 1, 1, 1, 1, 1, 1, 1, 1, 1, 1, 1, 1, 1, 1, 1, 1, 1, 1, 1, 1, 1, 1, 1, 1, 1, 1, 1, 1, 1, 1, 1, 1, 1, 1, 2, 3, 3, 3, 3, 3, 3, 3, 3, 3, 3, 3, 3, 3, 3, 3, 3, 3, 3, 3, 3, 3, 3, 3, 3, 3, 3, 3, 3, 3, 3, 3, 3, 3, 3, 3, 3, 3, 3, 3, 3, 3, 3, 3, 3, 3, 3, 3, 3, 3, 3, 3, 3, 3, 3, 3, 3, 3, 3, 3, 3, 3, 3, 3, 3, 3, 3, 3, 3, 3, 3, 3, 3, 3, 3, 3, 3, 3, 3, 3, 3, 3, 3, 3, 3, 3, 3, 3, 3, 3, 3, 3, 3, 3, 3, 3, 3, 3, 3, 3, 3, 3, 3, 3, 3, 3, 3, 3, 3, 3, 3, 3, 3, 3, 3, 3, 3, 3, 3, 3, 3, 3, 3, 3, 3, 3, 3, 3, 3, 3, 3, 3, 3, 3, 3, 3, 3, 3, 3, 3, 3, 3, 3, 3, 3, 3, 3, 3, 3, 3, 3, 3, 3, 3, 3, 3, 3, 3, 3, 3, 3, 3, 3, 3, 0, 0, 0, 0, 0, 0, 0, 0, 0, 0, 0, 0, 0, 0, 0, 0, 0, 0, 0, 0, 0, 0, 0, 0, 0, 0, 0, 0, 0, 0, 0, 0, 0, 0, 0, 0, 0, 0, 0, 0, 0, 0, 0, 0, 0, 0, 0, 0, 0, 0, 0, 0, 0, 0, 0, 0, 0, 0, 0, 0, 0, 0, 0, 0, 0, 0, 0, 0, 0, 0, 0, 0, 0, 0, 0, 0, 0, 0, 0, 0, 0, 0, 0, 0, 0, 0, 0, 0, 0, 0, 0, 0, 0, 0, 0, 0, 0, 0, 0, 0, 0, 0, 0, 0, 0, 0, 0, 0, 0, 0, 0, 0, 0, 0, 0, 0, 0, 0, 0, 0, 0, 0, 0, 0, 0, 0, 0, 0, 0, 0, 0, 0, 0, 0, 0, 0, 0, 0, 0, 0, 0, 0, 0, 0, 0, 0, 0, 0, 0, 0, 0, 0, 0, 0, 0, 0, 0, 1, 1, 1, 1, 1, 1, 1, 1, 1, 1, 3, 3, 3, 3, 0, 0, 0, 0, 0, 0, 0, 0, 0, 0, 0, 0, 0, 0, 3, 3, 3, 3, 0, 0, 3, 3, 3, 3, 3, 3, 3, 3, 3])
me_cube_001.materials.append(mat_material_006)
me_cube_001.materials.append(mat_material)
me_cube_001.materials.append(mat_material_001)
me_cube_001.materials.append(mat_material_004)
me_cube_001.use_remesh_preserve_volume = False
me_cube_001.use_remesh_preserve_attributes = False
me_cube_001.use_mirror_vertex_groups = False
me_cube_001.update()
arm_armature_001 = bpy.data.armatures.new('Armature.001')  # bones are not reproduced

# ---- objects
ob_armature_001 = bpy.data.objects.new('Armature.001', arm_armature_001)
ob_leftfoot_000 = bpy.data.objects.new('LeftFoot.000', me_cube_001)

# ---- transforms, parenting, visibility, modifiers, constraints
ob_armature_001.location = (0.2304, -1.35, -5.214)
ob_armature_001.rotation_euler = (0.0, 6.283, -0.0)
ob_armature_001.scale = (0.8057, 0.8057, 0.8057)
ob_armature_001.show_in_front = True
ob_armature_001.lineart.crease_threshold = 0.0
ob_leftfoot_000.parent = ob_armature_001
ob_leftfoot_000.matrix_parent_inverse = Matrix(((1.241, 0.0, 3.725e-07, -0.286), (-1.421e-14, 1.241, 2.98e-08, 1.676), (-3.748e-07, 0.0, 1.241, 6.471), (0.0, 0.0, 0.0, 1.0)))
ob_leftfoot_000.location = (-0.03965, -1.483, -0.5136)
ob_leftfoot_000.scale = (1.003, 1.003, 1.003)
ob_leftfoot_000.lock_rotations_4d = False
ob_leftfoot_000.empty_display_type = 'ARROWS'
ob_leftfoot_000.lineart.crease_threshold = 0.0
_vg = ob_leftfoot_000.vertex_groups.new(name='Hips')
for _i, _w in zip([184, 186, 192, 193, 194, 198, 203, 204, 205, 206, 512, 513, 514, 515, 516, 517, 518, 519, 520, 521, 522, 523, 524, 525, 526, 527, 528, 529, 530, 531, 537, 538, 539, 541, 542, 543, 544, 547, 548, 550, 551, 554, 556, 557, 563, 565, 566, 567, 570, 576, 581, 582, 734, 737, 740, 751, 758, 761, 768, 770, 774, 777, 789, 796], [0.009417, 0.8998, 0.3259, 0.9341, 0.6852, 0.03965, 0.02564, 0.02622, 0.4102, 0.07444, 0.07743, 0.06769, 0.09234, 0.2112, 0.1659, 0.1327, 0.1073, 0.06225, 0.3206, 0.2227, 0.1648, 0.1138, 0.02239, 0.08366, 0.2261, 0.3889, 0.1468, 0.1341, 0.09986, 0.07287, 0.1921, 0.02285, 0.1188, 0.2634, 0.1499, 0.3764, 0.1114, 0.3792, 0.1901, 0.02798, 0.1213, 0.01112, 0.05093, 1.0, 1.0, 0.2903, 0.02242, 0.01318, 0.05016, 0.02154, 0.02537, 0.2351, 0.0597, 0.04229, 0.4082, 0.003791, 0.1623, 0.02787, 0.4865, 0.4335, 0.4549, 0.04942, 0.01783, 0.03672]): _vg.add([_i], _w, 'REPLACE')
_vg = ob_leftfoot_000.vertex_groups.new(name='Spine')
for _i, _w in zip([182, 183, 184, 185, 192, 195, 196, 197, 198, 199, 200, 201, 202, 205, 206], [0.8472, 0.7494, 0.1047, 0.09089, 0.06682, 0.1436, 0.1557, 0.1534, 0.1734, 0.04962, 0.04189, 0.05102, 0.04335, 0.1262, 0.002594]): _vg.add([_i], _w, 'REPLACE')
_vg = ob_leftfoot_000.vertex_groups.new(name='Chest')
for _i, _w in zip([182, 183, 184, 185, 187, 189, 190, 191, 195, 196, 197, 198, 199, 200, 201, 202, 205], [0.01741, 0.05337, 0.1154, 0.1083, 0.08152, 0.05886, 0.8398, 0.7973, 0.09144, 0.08774, 0.09642, 0.09388, 0.64, 0.6305, 0.6357, 0.6261, 0.004046]): _vg.add([_i], _w, 'REPLACE')
_vg = ob_leftfoot_000.vertex_groups.new(name='Neck')
for _i, _w in zip([181, 190, 191, 207, 212, 213, 214, 216, 217, 218, 219, 224, 226, 229, 233, 240, 241, 242, 243, 244, 245, 246, 247, 248, 249, 250, 251, 252, 253, 254, 255, 256, 257, 258, 259, 272, 273, 274, 276, 280, 281, 282, 284, 287, 289, 290, 291, 295, 299, 312, 313, 314, 315, 316, 317, 318, 319, 320, 321, 322, 323, 324, 325, 326, 327, 328, 329, 330, 331, 332, 333, 334, 335, 336, 337, 350, 351, 354, 357, 358, 359, 362, 365, 800, 801, 802, 803, 804, 805, 806, 807, 808, 809, 810, 811, 812, 813, 814, 815], [0.9672, 0.09219, 0.1163, 0.1192, 0.04738, 0.06662, 0.06418, 0.1248, 0.1152, 0.09671, 0.1081, 0.01456, 0.02419, 0.06637, 0.01236, 0.187, 0.1364, 0.1119, 0.143, 0.05916, 0.07183, 0.07001, 0.05626, 0.08722, 0.1731, 0.2012, 0.1737, 0.07522, 0.1941, 0.1392, 0.06814, 0.1315, 0.0814, 0.1543, 0.1357, 0.006835, 0.05562, 0.03478, 0.03495, 0.04126, 0.05734, 0.01806, 0.03648, 0.006635, 0.04838, 0.1437, 0.003473, 0.02239, 0.05122, 0.08984, 0.5882, 0.1119, 0.06546, 0.08052, 0.3417, 0.05982, 0.06416, 0.08837, 0.06875, 0.06655, 0.08421, 0.06113, 0.05394, 0.0891, 0.6367, 0.1095, 0.08498, 0.08597, 0.7042, 0.07238, 0.07578, 0.3862, 0.09835, 0.3785, 0.08119, 0.05108, 0.07158, 0.04164, 0.03197, 0.07172, 0.0533, 0.02946, 0.04497, 0.9043, 0.9444, 0.6497, 0.3629, 0.9473, 0.9054, 0.2806, 0.5711, 0.7336, 0.9221, 0.6306, 0.9441, 0.8342, 0.3183, 0.8906, 0.3282]): _vg.add([_i], _w, 'REPLACE')
_vg = ob_leftfoot_000.vertex_groups.new(name='Head')
for _i, _w in zip([207, 208, 209, 210, 211, 212, 213, 214, 215, 216, 217, 218, 219, 220, 221, 222, 223, 224, 225, 226, 227, 228, 229, 230, 231, 232, 233, 234, 235, 236, 237, 238, 239, 240, 241, 242, 243, 244, 245, 246, 247, 248, 249, 250, 251, 252, 253, 254, 255, 256, 257, 258, 259, 260, 261, 262, 263, 264, 265, 266, 267, 268, 269, 270, 271, 272, 273, 274, 275, 276, 277, 278, 279, 280, 281, 282, 283, 284, 285, 286, 287, 288, 289, 290, 291, 292, 293, 294, 295, 296, 297, 298, 299, 300, 301, 302, 303, 304, 305, 306, 307, 308, 309, 310, 311, 312, 313, 314, 315, 316, 317, 318, 319, 320, 321, 322, 323, 324, 325, 326, 327, 328, 329, 330, 331, 332, 333, 334, 335, 336, 337, 338, 339, 340, 341, 342, 343, 344, 345, 346, 347, 348, 349, 350, 351, 352, 353, 354, 355, 356, 357, 358, 359, 360, 361, 362, 363, 364, 365], [0.8808, 0.9964, 0.9993, 0.9929, 0.9969, 0.9513, 0.9334, 0.9358, 0.9904, 0.8752, 0.8848, 0.9033, 0.8919, 0.9981, 0.9991, 0.9979, 0.9966, 0.9677, 0.9788, 0.9629, 0.975, 0.9751, 0.9336, 0.9941, 0.9795, 0.997, 0.9688, 0.9945, 0.991, 0.9993, 0.9977, 0.999, 0.9977, 0.813, 0.8636, 0.8881, 0.857, 0.9408, 0.9282, 0.93, 0.9437, 0.9128, 0.8269, 0.7988, 0.8263, 0.9248, 0.8059, 0.8608, 0.9319, 0.8685, 0.9186, 0.8457, 0.8643, 0.9973, 0.9981, 0.9986, 0.9992, 0.9987, 0.9993, 0.9979, 0.9971, 0.9983, 0.9953, 0.9971, 0.997, 0.9716, 0.9444, 0.9576, 0.9849, 0.9575, 0.9767, 0.9913, 0.9789, 0.9544, 0.9427, 0.966, 0.9803, 0.9568, 0.9769, 0.9877, 0.9717, 0.9902, 0.9508, 0.8563, 0.9733, 0.9926, 0.9953, 0.9906, 0.9638, 0.9971, 0.9969, 0.9842, 0.9488, 0.9952, 0.9939, 0.9917, 0.9904, 0.9995, 0.9988, 0.996, 0.9986, 0.9993, 0.9984, 0.9985, 0.9965, 0.9102, 0.4118, 0.8881, 0.9345, 0.9195, 0.6583, 0.9402, 0.9358, 0.9116, 0.9312, 0.9335, 0.9158, 0.9389, 0.9461, 0.9109, 0.3633, 0.8905, 0.915, 0.914, 0.2958, 0.9276, 0.9242, 0.6138, 0.9017, 0.6215, 0.9188, 0.9968, 0.9988, 0.998, 0.9987, 0.9989, 0.9994, 0.9969, 0.9976, 0.9986, 0.9957, 0.9978, 0.9954, 0.9489, 0.9284, 0.9808, 0.9874, 0.9542, 0.9911, 0.9912, 0.959, 0.9283, 0.9467, 0.982, 0.9775, 0.9603, 0.9888, 0.9862, 0.9525]): _vg.add([_i], _w, 'REPLACE')
_vg = ob_leftfoot_000.vertex_groups.new(name='Shoulder_L')
for _i, _w in zip([2, 5, 11, 13, 15, 22, 26, 29, 32, 34, 37, 40, 41, 44, 49, 56, 57, 58, 67, 68, 71, 72, 74, 77, 81, 84, 86, 189, 191, 201, 202, 366, 367, 368, 369, 800, 801, 802, 803, 804, 805, 806, 807, 808, 809, 810, 811, 812, 813, 814, 815], [0.1125, 0.002913, 0.1839, 0.1078, 0.1803, 0.08002, 0.05365, 0.08035, 0.0635, 0.1198, 0.07832, 0.0002849, 0.06141, 0.06725, 0.0486, 0.1729, 0.1743, 0.1902, 0.05455, 0.01924, 0.03633, 0.009239, 0.03718, 0.06069, 0.07245, 0.1893, 0.05649, 0.9222, 0.002918, 0.2242, 0.2277, 1.0, 1.0, 1.0, 1.0, 0.09574, 0.05556, 0.3503, 0.6371, 0.05274, 0.09458, 0.7194, 0.4289, 0.2664, 0.07793, 0.3694, 0.05591, 0.1658, 0.6817, 0.1094, 0.6718]): _vg.add([_i], _w, 'REPLACE')
_vg = ob_leftfoot_000.vertex_groups.new(name='Arm_L')
for _i, _w in zip([0, 2, 4, 5, 8, 9, 10, 11, 12, 13, 15, 20, 22, 23, 24, 26, 27, 29, 32, 33, 34, 35, 37, 38, 39, 40, 41, 43, 44, 47, 49, 51, 53, 54, 55, 56, 57, 58, 62, 67, 68, 71, 72, 74, 75, 76, 77, 78, 80, 81, 83, 84, 86, 88], [0.918, 0.8269, 0.9268, 0.772, 0.8294, 0.7934, 0.8765, 0.7682, 0.008592, 0.8423, 0.7624, 0.9828, 0.8516, 0.6617, 0.04633, 0.882, 0.9478, 0.8457, 0.8986, 0.872, 0.8191, 0.2624, 0.836, 0.005253, 0.1124, 0.7867, 0.8573, 0.886, 0.8627, 0.009973, 0.9099, 0.0685, 0.8533, 0.06974, 0.188, 0.7725, 0.7812, 0.748, 0.9704, 0.8472, 0.9112, 0.8785, 0.925, 0.8346, 0.09994, 0.2416, 0.8291, 0.03409, 0.09123, 0.8587, 0.1413, 0.7579, 0.9003, 0.0216]): _vg.add([_i], _w, 'REPLACE')
_vg = ob_leftfoot_000.vertex_groups.new(name='Wrist_L.001')
for _i, _w in zip([366, 367, 368, 369, 769], [0.1463, 0.1607, 0.09654, 0.1207, 0.01048]): _vg.add([_i], _w, 'REPLACE')
_vg = ob_leftfoot_000.vertex_groups.new(name='Hand_L.001')
for _i, _w in zip([366, 367, 368, 369, 737, 745, 746, 747, 749, 751, 753, 756, 760, 761, 763, 765, 766, 767, 769, 770, 771, 772, 773, 774, 775, 776, 777, 778, 779, 780, 781, 782, 783, 784, 785, 786, 787, 788, 789, 790, 791, 792, 793, 795, 796, 797, 798, 799], [0.1376, 0.1492, 0.08415, 0.1071, 0.006327, 0.05383, 0.002056, 0.06498, 0.03188, 0.01836, 0.0704, 0.002442, 0.06247, 0.009378, 0.05481, 0.02173, 0.05952, 0.2003, 0.4012, 0.1669, 0.4024, 0.5982, 0.5829, 0.0916, 0.5971, 0.1781, 0.007081, 0.2905, 0.6185, 0.5195, 0.3888, 0.5148, 0.1427, 0.05844, 0.003534, 0.07369, 0.0005588, 0.04131, 0.02311, 0.07896, 0.5243, 0.5035, 0.1198, 0.6477, 0.01247, 0.2712, 0.06058, 0.002753]): _vg.add([_i], _w, 'REPLACE')
_vg = ob_leftfoot_000.vertex_groups.new(name='UpperLeg_L')
for _i, _w in zip([182, 183, 184, 186, 192, 194, 197, 198, 201, 202, 205, 206, 482, 483, 485, 486, 490, 491, 492, 493, 494, 495, 496, 497, 498, 499, 500, 501, 503, 504, 505, 506, 507, 508, 509, 510, 511, 512, 513, 514, 515, 516, 517, 518, 519, 520, 521, 522, 523, 525, 526, 527, 528, 529, 530, 531, 533, 537, 539, 541, 542, 543, 544, 545, 547, 548, 551, 553, 584, 721, 726, 727, 728, 729, 730, 731, 732, 733, 734, 735, 736, 737, 738, 739, 740, 741, 742, 743, 744, 745, 746, 747, 748, 749, 750, 751, 752, 753, 754, 755, 757, 758, 759, 760, 761, 762, 763, 764, 765, 766, 767, 768, 769, 770, 771, 773, 774, 775, 776, 777, 778, 781, 782, 783, 785, 786, 787, 788, 789, 792, 793, 794, 795, 796, 797, 798, 799], [0.03207, 0.08363, 0.7369, 0.0257, 0.5685, 0.1438, 0.691, 0.6518, 0.07174, 0.07714, 0.4023, 0.8767, 0.05164, 0.04936, 0.02174, 0.02429, 0.03883, 0.2427, 0.04271, 0.05249, 0.1115, 0.1965, 0.1073, 0.1736, 0.1276, 0.0001427, 0.005694, 0.1697, 0.09846, 0.1953, 0.1491, 0.09733, 0.2027, 0.1132, 0.1962, 0.138, 0.1029, 0.1614, 0.2115, 0.1074, 0.06253, 0.06172, 0.06793, 0.08354, 0.2475, 0.07851, 0.06505, 0.1061, 0.1679, 0.1323, 0.08725, 0.08773, 0.06382, 0.1331, 0.09229, 0.1875, 0.03983, 0.06115, 0.07518, 0.08216, 0.1165, 0.09968, 0.1733, 0.05253, 0.07815, 0.09584, 0.1543, 0.0217, 0.01408, 0.03648, 0.8993, 0.8721, 0.8876, 0.938, 0.919, 0.9674, 0.9562, 0.9416, 0.9362, 0.9005, 0.9823, 0.1738, 0.9207, 0.9843, 0.5869, 0.9565, 0.9729, 0.936, 0.8806, 0.111, 0.4808, 0.198, 0.376, 0.2827, 0.9496, 0.1199, 0.9514, 0.08055, 0.973, 0.9771, 0.3137, 0.8324, 0.9868, 0.1069, 0.1572, 0.9716, 0.2394, 0.4314, 0.06267, 0.124, 0.2584, 0.08371, 0.2429, 0.09077, 1.0, 0.2376, 0.08861, 0.2314, 0.231, 0.1698, 0.2509, 0.2316, 0.2394, 0.2632, 0.4795, 0.2132, 0.3807, 0.2879, 0.1312, 0.2315, 0.2303, 0.3254, 1.0, 0.1626, 0.2315, 0.2464, 0.4234]): _vg.add([_i], _w, 'REPLACE')
_vg = ob_leftfoot_000.vertex_groups.new(name='LowerLeg_L')
for _i, _w in zip([482, 483, 485, 486, 490, 491, 492, 493, 494, 495, 496, 497, 498, 501, 503, 504, 505, 506, 507, 508, 509, 510, 511, 512, 513, 519, 531, 533, 535, 545, 553, 573, 584, 696, 697, 698, 699, 700, 701, 703, 704, 705, 706, 707, 708, 709, 710, 711, 712, 713, 714, 715, 717, 718, 719, 720, 721, 722, 723, 724, 725, 726, 727, 728, 729, 730, 731, 732, 733, 735, 737, 738, 741, 743, 744, 745, 746, 747, 748, 749, 750, 751, 752, 753, 756, 757, 760, 761, 763, 764, 765, 766, 767, 768, 769, 770, 772, 773, 774, 775, 776, 777, 778, 779, 780, 781, 782, 783, 784, 785, 786, 787, 788, 789, 790, 791, 792, 793, 794, 796, 797, 798, 799], [0.04102, 0.05034, 0.02201, 0.0123, 0.03995, 0.1734, 0.02905, 0.05136, 0.0886, 0.2283, 0.09916, 0.1778, 0.1223, 0.1245, 0.08569, 0.2638, 0.1454, 0.08185, 0.1466, 0.1063, 0.2063, 0.1042, 0.09294, 0.005148, 0.01455, 0.01601, 0.01034, 0.09719, 0.01684, 0.09483, 0.06564, 0.01442, 0.05744, 0.05499, 0.02468, 0.05998, 0.06061, 0.009985, 0.0303, 0.05757, 0.05061, 0.0316, 0.05314, 0.8276, 0.02408, 0.05866, 0.9304, 0.6167, 0.05933, 0.3596, 0.09506, 0.01234, 0.9131, 0.06123, 0.7428, 0.1848, 0.8959, 0.8783, 0.06441, 0.4941, 0.954, 0.0908, 0.1152, 0.09434, 0.05681, 0.0631, 0.01097, 0.03156, 0.05364, 0.08213, 0.7459, 0.07221, 0.03125, 0.05869, 0.1076, 0.8595, 0.4646, 0.7313, 0.5687, 0.6632, 0.03213, 0.8398, 0.03982, 0.8655, 1.0, 0.6371, 0.8512, 0.7824, 0.7008, 0.509, 0.9221, 0.8146, 0.4696, 0.416, 0.4842, 0.4612, 1.0, 0.5001, 0.4421, 0.4789, 0.4584, 0.742, 0.4725, 1.0, 1.0, 0.4734, 0.4934, 0.4693, 1.0, 0.4657, 0.7166, 0.5614, 0.6555, 0.8197, 1.0, 1.0, 0.4776, 0.4573, 0.6222, 0.7714, 0.4641, 0.6914, 0.5141]): _vg.add([_i], _w, 'REPLACE')
_vg = ob_leftfoot_000.vertex_groups.new(name='Ankle_L')
for _i, _w in zip([586, 587, 588, 589, 590, 591, 592, 593, 594, 595, 596, 597, 598, 599, 600, 601, 602, 603, 604, 605, 606, 607, 608, 609, 610, 611, 612, 613, 614, 615, 616, 617, 618, 619, 620, 621, 622, 623, 624, 625, 626, 627, 628, 629, 630, 631, 632, 633, 634, 635, 636, 637, 638, 639, 640, 641, 642, 643, 644, 645, 646, 647, 648, 649, 650, 651, 652, 653, 654, 655, 656, 657, 658, 659, 660, 661, 662, 663, 664, 665, 666, 667, 668, 669, 670, 671, 672, 673, 674, 675, 676, 677, 678, 679, 680, 681, 682, 683, 684, 685, 686, 687, 688, 689, 690, 691, 692, 693, 694, 695, 696, 697, 698, 699, 700, 701, 702, 703, 704, 705, 706, 707, 708, 709, 710, 711, 712, 713, 714, 715, 716, 717, 718, 719, 720, 721, 722, 723, 724, 725, 747, 753, 760, 766, 786], [0.1062, 0.1677, 0.3941, 0.2723, 0.2364, 0.1479, 0.1257, 0.2034, 0.1402, 0.276, 0.3231, 0.2327, 0.09287, 0.1289, 0.07941, 0.149, 0.1701, 0.09661, 0.1757, 0.1366, 0.08107, 0.07082, 0.0621, 0.05387, 0.0799, 0.09998, 0.5214, 0.1126, 0.1813, 0.1114, 0.4975, 0.4081, 0.2352, 0.2477, 0.3416, 0.114, 0.2709, 0.1975, 0.2143, 0.12, 0.1761, 0.2215, 0.1041, 0.1563, 0.1831, 0.2689, 0.2309, 0.1233, 0.2499, 0.1245, 0.1742, 0.2552, 0.07487, 0.1593, 0.1629, 0.08528, 0.1161, 0.06458, 0.1393, 0.09949, 0.1123, 0.1875, 0.08053, 0.125, 0.1268, 0.2122, 0.09593, 0.1501, 0.1079, 0.07514, 0.0952, 0.06616, 0.05754, 0.0908, 0.07196, 0.1317, 0.1095, 0.07935, 0.0519, 0.06327, 0.4711, 0.3204, 0.3791, 0.1052, 0.496, 0.1398, 0.1211, 0.2813, 0.1969, 0.1807, 0.2294, 0.2509, 0.1579, 0.1084, 0.1503, 0.1082, 0.06275, 0.09666, 0.1316, 0.1831, 0.1808, 0.1482, 0.1003, 0.07527, 0.1044, 0.1071, 0.0576, 0.0896, 0.07602, 0.06151, 0.5643, 0.8996, 0.8289, 0.7609, 0.6757, 0.7261, 0.9525, 0.7752, 0.8381, 0.6188, 0.7354, 0.07977, 0.8923, 0.7797, 0.03823, 0.1067, 0.09044, 0.1164, 0.0814, 0.7104, 0.9739, 0.05714, 0.6849, 0.09222, 0.09372, 0.04876, 0.06804, 0.08273, 0.1158, 0.01737, 0.01842, 0.02793, 0.006645, 0.02415, 0.01244]): _vg.add([_i], _w, 'REPLACE')
_vg = ob_leftfoot_000.vertex_groups.new(name='Foot_L')
for _i, _w in zip([370, 371, 374, 375, 376, 377, 378, 379, 380, 381, 382, 383, 384, 385, 386, 387, 388, 389, 390, 391, 392, 393, 394, 395, 397, 398, 399, 400, 401, 404, 406, 407, 408, 409, 410, 411, 412, 413, 414, 415, 416, 417, 418, 419, 421, 422, 423, 424, 425, 426, 427, 428, 429, 430, 431, 432, 433, 434, 435, 436, 437, 438, 439, 440, 441, 442, 443, 444, 445, 446, 447, 448, 451, 452, 456, 457, 458, 459, 460, 461, 462, 463, 464, 465, 466, 467, 468, 469, 470, 471, 472, 473, 474, 475, 476, 477, 478, 479, 482, 483, 492, 493, 586, 587, 588, 589, 590, 591, 592, 593, 594, 595, 596, 597, 598, 599, 600, 601, 602, 603, 604, 605, 606, 607, 608, 609, 610, 611, 612, 613, 614, 615, 617, 618, 619, 620, 621, 622, 623, 624, 625, 626, 627, 628, 629, 630, 631, 632, 633, 634, 635, 636, 637, 638, 639, 640, 641, 642, 643, 644, 645, 646, 647, 648, 649, 650, 651, 652, 653, 654, 655, 656, 657, 658, 659, 660, 661, 662, 663, 664, 665, 666, 667, 668, 669, 670, 671, 672, 673, 674, 675, 676, 677, 678, 679, 680, 681, 682, 683, 684, 685, 686, 687, 688, 689, 690, 691, 692, 693, 694, 695, 696, 705], [0.09709, 0.1363, 0.07022, 0.131, 0.1337, 0.1021, 0.06218, 0.003138, 0.09121, 0.003094, 0.09993, 0.123, 0.1631, 0.08652, 0.006885, 0.2172, 0.06148, 0.06212, 0.0749, 0.1634, 0.102, 0.1805, 0.2388, 0.06078, 0.03076, 0.1172, 0.05896, 0.01636, 0.002698, 0.07453, 0.04085, 0.08639, 0.2125, 0.05646, 0.1221, 0.164, 0.1171, 0.03423, 0.05301, 0.08489, 0.1232, 0.1429, 0.082, 0.02773, 0.1039, 0.07259, 0.1122, 0.1936, 0.09358, 0.179, 0.1054, 0.1409, 0.07831, 0.07986, 0.1302, 0.1325, 0.06101, 0.06326, 0.2423, 0.06194, 0.05025, 0.1076, 0.1451, 0.09139, 0.1732, 0.06426, 0.2042, 0.03373, 0.2146, 0.07834, 0.1381, 0.2173, 0.09809, 0.06347, 0.09619, 0.0443, 0.02266, 0.03839, 0.0447, 0.06684, 0.1045, 0.1555, 0.2223, 0.08008, 0.139, 0.07948, 0.07567, 0.07164, 0.09593, 0.1208, 0.1563, 0.2162, 0.1177, 0.04905, 0.126, 0.1964, 0.07735, 0.2019, 0.01636, 0.005855, 0.01102, 0.014, 0.1116, 0.1703, 0.1741, 0.1674, 0.3326, 0.6122, 0.2962, 0.3174, 0.1268, 0.2262, 0.2146, 0.1623, 0.586, 0.3448, 0.5892, 0.3539, 0.5878, 0.5107, 0.312, 0.4984, 0.78, 0.7984, 0.7978, 0.8109, 0.7461, 0.7178, 0.04877, 0.01231, 0.007566, 0.1223, 0.1464, 0.1532, 0.1011, 0.1731, 0.001044, 0.3828, 0.2518, 0.2671, 0.4107, 0.5717, 0.4278, 0.3546, 0.2958, 0.3946, 0.2989, 0.3319, 0.2239, 0.226, 0.1238, 0.1449, 0.1925, 0.7133, 0.3379, 0.3301, 0.5588, 0.423, 0.7223, 0.3554, 0.4165, 0.5489, 0.34, 0.6029, 0.3282, 0.6111, 0.3184, 0.6367, 0.3608, 0.7213, 0.7941, 0.7403, 0.8086, 0.8246, 0.7516, 0.7881, 0.6547, 0.6807, 0.76, 0.8202, 0.7852, 0.101, 0.176, 0.04814, 0.03399, 0.009235, 0.06341, 0.05445, 0.3616, 0.4769, 0.2808, 0.2674, 0.2876, 0.235, 0.2666, 0.511, 0.7199, 0.7354, 0.67, 0.398, 0.3271, 0.3415, 0.3185, 0.3932, 0.6901, 0.4289, 0.7176, 0.8287, 0.7452, 0.7822, 0.809, 0.001656, 0.006923]): _vg.add([_i], _w, 'REPLACE')
_vg = ob_leftfoot_000.vertex_groups.new(name='Shoulder_R')
for _i, _w in zip([90, 103, 105, 107, 110, 114, 119, 120, 125, 134, 137, 139, 148, 149, 150, 154, 158, 159, 162, 171, 174, 176, 179, 180, 187, 191, 199, 200], [0.03208, 0.04331, 0.007388, 0.07145, 0.0296, 0.02875, 0.01709, 0.05192, 0.09717, 0.01711, 0.1189, 0.0253, 0.04983, 0.03754, 0.05211, 0.02565, 0.08682, 0.006994, 0.05633, 0.01734, 0.07365, 0.04098, 1.0, 1.0, 0.8921, 0.00123, 0.2171, 0.2205]): _vg.add([_i], _w, 'REPLACE')
_vg = ob_leftfoot_000.vertex_groups.new(name='Arm_R')
for _i, _w in zip([90, 92, 95, 96, 101, 103, 105, 106, 107, 108, 110, 112, 113, 114, 117, 119, 120, 124, 125, 127, 128, 131, 134, 135, 136, 137, 139, 140, 141, 143, 144, 148, 149, 150, 152, 153, 154, 155, 158, 159, 162, 164, 165, 167, 168, 169, 171, 172, 174, 176, 177], [0.8927, 0.8985, 0.7421, 0.8517, 0.7624, 0.8589, 0.8801, 0.9222, 0.8592, 0.9678, 0.8769, 0.02128, 0.6499, 0.8897, 0.9283, 0.8925, 0.8281, 0.1592, 0.8398, 0.6483, 0.0511, 0.8794, 0.8886, 0.8072, 0.08059, 0.8132, 0.8904, 0.114, 0.8446, 0.01522, 0.1079, 0.882, 0.8661, 0.8686, 0.9859, 0.05439, 0.8074, 0.8833, 0.8542, 0.8866, 0.8819, 0.1408, 0.1655, 0.09119, 0.07086, 0.03364, 0.8852, 0.06645, 0.8352, 0.8777, 0.008146]): _vg.add([_i], _w, 'REPLACE')
_vg = ob_leftfoot_000.vertex_groups.new(name='Wrist_R')
for _i, _w in zip([89, 102, 109, 115, 116, 123, 130, 132, 138, 146, 151, 160, 161, 166, 173], [0.1422, 0.08915, 0.1435, 0.1915, 0.02247, 0.133, 0.0627, 0.02381, 0.03228, 0.03863, 0.7426, 0.007073, 0.0683, 0.6965, 0.05438]): _vg.add([_i], _w, 'REPLACE')
_vg = ob_leftfoot_000.vertex_groups.new(name='Hand_R')
for _i, _w in zip([91, 94, 97, 100, 102, 104, 111, 115, 118, 121, 123, 126, 129, 130, 133, 138, 145, 146, 147, 156, 160, 163, 166, 170, 173, 175], [0.9687, 0.06819, 0.02099, 0.1221, 0.1731, 0.6612, 0.05852, 0.06847, 0.6343, 0.01773, 0.5707, 0.4601, 0.04583, 0.8544, 0.7837, 0.02054, 0.7741, 0.1474, 0.274, 0.3236, 0.3985, 0.0742, 0.1637, 0.7987, 0.3809, 0.01167]): _vg.add([_i], _w, 'REPLACE')
_vg = ob_leftfoot_000.vertex_groups.new(name='UpperLeg_R')
for _i, _w in zip([178, 182, 183, 185, 186, 188, 192, 193, 194, 195, 196, 199, 200, 203, 204, 205, 480, 481, 482, 483, 485, 486, 487, 488, 489, 490, 491, 492, 493, 494, 495, 496, 497, 498, 499, 500, 501, 502, 503, 504, 505, 506, 507, 508, 509, 510, 511, 512, 513, 514, 515, 516, 517, 518, 519, 520, 521, 522, 523, 524, 525, 526, 527, 528, 529, 530, 531, 532, 533, 534, 535, 536, 537, 538, 539, 540, 541, 542, 543, 544, 545, 546, 547, 548, 549, 550, 551, 552, 553, 554, 555, 556, 558, 559, 560, 561, 562, 564, 565, 566, 567, 568, 569, 570, 571, 572, 573, 574, 575, 576, 577, 578, 579, 580, 581, 582, 583, 584, 585, 767, 769, 773, 775, 776, 778, 781, 782, 783, 792, 793, 797], [1.0, 0.05469, 0.08795, 0.785, 0.05746, 0.9719, 0.003041, 0.03036, 0.1559, 0.7204, 0.7209, 0.07896, 0.08153, 0.944, 0.9293, 0.008717, 0.01721, 0.02277, 0.05397, 0.03941, 0.01523, 0.05096, 0.02466, 0.02442, 0.00787, 0.02834, 0.179, 0.05448, 0.04997, 0.2836, 0.1288, 0.1692, 0.1255, 0.1451, 0.0001094, 0.04004, 0.2638, 0.02324, 0.2217, 0.1369, 0.1353, 0.2543, 0.2191, 0.1564, 0.1216, 0.2934, 0.1908, 0.08262, 0.0787, 0.08262, 0.0747, 0.07605, 0.07889, 0.08258, 0.07519, 0.07475, 0.07382, 0.1126, 0.09239, 0.105, 0.0824, 0.0951, 0.0615, 0.0769, 0.1001, 0.08274, 0.081, 0.05071, 0.09747, 0.07509, 0.08203, 0.05956, 0.07473, 0.08708, 0.08156, 0.05071, 0.08524, 0.1064, 0.06115, 0.09144, 0.09664, 0.05952, 0.06522, 0.1093, 0.04129, 0.09988, 0.09527, 0.07114, 0.1025, 0.06897, 0.07681, 0.7945, 0.8743, 0.4548, 0.9598, 0.9653, 0.92, 0.4456, 0.6364, 0.105, 0.8427, 0.9615, 0.9012, 0.7771, 0.04647, 0.07699, 0.08535, 0.0622, 1.0, 0.09218, 0.9534, 0.04834, 0.06203, 0.04054, 0.1035, 0.6922, 0.07336, 0.1089, 0.08226, 0.04227, 0.03242, 0.02678, 0.07679, 0.1028, 0.03714, 0.08292, 0.02835, 0.04434, 0.0782, 0.1051, 0.09431]): _vg.add([_i], _w, 'REPLACE')
_vg = ob_leftfoot_000.vertex_groups.new(name='LowerLeg_R')
for _i, _w in zip([480, 481, 487, 488, 489, 502, 503, 511, 512, 513, 514, 515, 516, 517, 518, 519, 520, 521, 522, 523, 524, 525, 526, 527, 528, 529, 530, 531, 532, 533, 534, 535, 536, 537, 538, 539, 540, 541, 542, 543, 544, 545, 546, 547, 548, 549, 550, 551, 552, 553, 554, 555, 559, 560, 564, 566, 568, 571, 572, 573, 574, 576, 578, 579, 580, 581, 583, 584, 585, 737, 777], [0.06584, 0.003688, 0.08115, 0.05129, 0.03775, 0.08271, 5.9e-05, 0.0008752, 0.155, 0.1334, 0.2017, 0.3408, 0.3592, 0.3341, 0.2594, 0.1227, 0.2527, 0.3333, 0.2404, 0.193, 0.4788, 0.1739, 0.2662, 0.2286, 0.354, 0.2195, 0.2332, 0.1436, 0.7221, 0.02935, 0.2473, 0.01142, 0.07123, 0.3528, 0.5296, 0.2965, 0.6648, 0.2671, 0.2327, 0.2297, 0.1896, 0.03534, 0.0187, 0.2337, 0.2526, 0.7252, 0.4868, 0.2027, 0.1554, 0.02225, 0.5956, 0.4302, 0.3033, 0.0102, 0.3072, 0.4789, 0.005852, 0.7746, 0.2393, 0.00795, 0.06712, 0.5287, 0.7144, 0.01414, 0.7607, 0.4858, 0.1514, 0.01744, 0.4345, 0.01477, 0.02326]): _vg.add([_i], _w, 'REPLACE')
_vg = ob_leftfoot_000.vertex_groups.new(name='Ankle_R')
for _i, _w in zip([399, 401, 451, 481, 482, 483, 486, 487, 488, 490, 492, 493, 494, 496, 500, 501, 502, 503, 506, 507, 510, 511, 512, 513, 514, 515, 516, 517, 518, 519, 520, 521, 522, 523, 524, 525, 526, 527, 528, 529, 530, 531, 532, 534, 537, 538, 539, 540, 541, 542, 543, 544, 547, 548, 549, 550, 551, 552, 554, 555, 559, 564, 566, 571, 572, 576, 578, 580, 581, 583, 585], [0.01831, 0.006345, 0.01277, 0.07688, 0.06186, 0.01792, 0.1043, 0.02149, 0.04988, 0.001708, 0.08092, 0.04228, 0.01495, 0.001371, 0.1649, 0.01173, 0.00347, 0.01039, 0.01435, 0.006911, 0.0153, 0.005315, 0.02084, 0.01072, 0.04418, 0.1021, 0.09593, 0.08161, 0.06199, 0.005859, 0.06165, 0.0997, 0.05286, 0.03388, 0.2136, 0.03017, 0.05979, 0.06041, 0.08894, 0.04419, 0.05519, 0.01535, 0.1456, 0.06021, 0.1009, 0.2234, 0.07167, 0.1244, 0.06167, 0.05029, 0.06123, 0.0325, 0.06008, 0.05633, 0.136, 0.2267, 0.03764, 0.02513, 0.2042, 0.109, 0.133, 0.1354, 0.2137, 0.112, 0.05746, 0.2174, 0.09569, 0.1105, 0.2209, 0.02301, 0.1]): _vg.add([_i], _w, 'REPLACE')
_vg = ob_leftfoot_000.vertex_groups.new(name='Foot_R')
for _i, _w in zip([370, 371, 372, 373, 374, 375, 376, 377, 378, 379, 380, 381, 382, 383, 384, 385, 386, 387, 388, 389, 390, 391, 392, 393, 394, 395, 396, 397, 398, 399, 400, 401, 402, 403, 404, 405, 406, 407, 408, 409, 410, 411, 412, 413, 414, 415, 416, 417, 418, 419, 420, 421, 422, 423, 424, 425, 426, 427, 428, 429, 430, 431, 432, 433, 434, 435, 436, 437, 438, 439, 440, 441, 442, 443, 444, 445, 446, 447, 448, 449, 450, 451, 452, 453, 455, 456, 457, 458, 459, 460, 461, 462, 463, 464, 465, 466, 467, 468, 469, 470, 471, 472, 473, 474, 475, 476, 477, 478, 479, 480, 481, 482, 483, 484, 485, 486, 487, 488, 489, 490, 491, 492, 493, 494, 495, 496, 497, 498, 499, 500, 501, 502, 503, 504, 505, 506, 507, 508, 509, 510, 511], [0.3349, 0.4789, 0.9292, 0.6532, 0.3836, 0.7653, 0.4073, 0.3746, 0.2411, 0.1782, 0.7147, 0.3574, 0.5719, 0.4345, 0.514, 0.4608, 0.9218, 0.4706, 0.4564, 0.6159, 0.8203, 0.7133, 0.7149, 0.6335, 0.6038, 0.7963, 0.9472, 0.174, 0.3938, 0.6777, 0.8802, 0.4877, 0.07261, 0.8255, 0.2978, 0.9118, 0.42, 0.321, 0.4637, 0.8846, 0.7357, 0.4382, 0.3884, 0.6397, 0.3109, 0.3689, 0.3771, 0.571, 0.2948, 0.1787, 0.2561, 0.6419, 0.4671, 0.4071, 0.49, 0.5115, 0.5687, 0.4459, 0.4711, 0.5962, 0.4248, 0.5421, 0.4236, 0.7204, 0.4171, 0.5321, 0.5252, 0.8792, 0.7828, 0.7492, 0.7721, 0.6815, 0.8223, 0.6626, 0.8565, 0.6467, 0.7536, 0.6727, 0.6078, 0.8313, 0.1561, 0.5718, 0.2519, 0.8689, 0.1156, 0.3664, 0.8811, 0.7958, 0.5135, 0.3622, 0.2975, 0.3491, 0.4179, 0.5655, 0.8427, 0.6026, 0.68, 0.5233, 0.437, 0.4108, 0.4065, 0.4545, 0.5436, 0.491, 0.8612, 0.7321, 0.6807, 0.7852, 0.6492, 0.1996, 0.4492, 0.3222, 0.211, 0.09235, 0.1327, 0.3906, 0.3463, 0.411, 0.1454, 0.1705, 0.1215, 0.3591, 0.2638, 0.1685, 0.1129, 0.1575, 0.1202, 0.1397, 0.09533, 0.401, 0.144, 0.2665, 0.1767, 0.1107, 0.1299, 0.1792, 0.1365, 0.149, 0.1139, 0.1523, 0.1669]): _vg.add([_i], _w, 'REPLACE')
_vg = ob_leftfoot_000.vertex_groups.new(name='Wrist_L')
for _i, _w in zip([3, 6, 7, 17, 18, 19, 21, 25, 28, 30, 38, 42, 45, 46, 47, 48, 50, 51, 59, 61, 63, 66, 69, 70, 75, 78, 82], [0.02274, 0.5407, 0.8692, 0.9666, 0.04706, 0.2218, 0.1054, 0.001879, 0.08098, 0.08227, 0.2289, 0.9244, 0.05246, 0.7539, 0.004501, 0.004056, 5.47e-05, 0.02587, 0.00977, 0.01061, 0.7795, 0.1724, 0.0275, 0.1571, 0.04453, 0.00821, 0.06813]): _vg.add([_i], _w, 'REPLACE')
_vg = ob_leftfoot_000.vertex_groups.new(name='Hand_L')
for _i, _w in zip([1, 3, 6, 7, 12, 14, 16, 18, 21, 24, 25, 28, 30, 31, 35, 36, 38, 39, 42, 45, 46, 48, 50, 52, 55, 59, 60, 61, 63, 65, 66, 69, 70, 73, 75, 76, 82, 83, 85, 87], [0.9162, 0.04936, 0.1026, 0.0545, 0.1625, 0.713, 0.7896, 0.7469, 0.5291, 0.2569, 0.9555, 0.01672, 0.5963, 0.5727, 0.116, 0.7119, 0.1686, 0.008794, 0.01704, 0.8757, 0.07207, 0.4749, 0.8485, 0.09026, 0.08129, 0.8417, 0.7326, 0.7764, 0.01024, 0.5441, 0.2741, 0.381, 0.8141, 0.9434, 0.02663, 0.1219, 0.7736, 0.04735, 0.5289, 0.8211]): _vg.add([_i], _w, 'REPLACE')
_vg = ob_leftfoot_000.vertex_groups.new(name='Foot_IK_R')
for _i, _w in zip([370, 371, 372, 373, 374, 375, 376, 377, 378, 379, 380, 381, 382, 383, 384, 385, 386, 387, 388, 389, 390, 391, 392, 393, 394, 395, 396, 397, 398, 399, 400, 401, 402, 403, 404, 405, 406, 407, 408, 409, 410, 411, 412, 413, 414, 415, 416, 417, 418, 419, 420, 421, 422, 423, 424, 425, 426, 427, 428, 429, 430, 431, 432, 433, 434, 435, 436, 437, 438, 439, 440, 441, 442, 443, 444, 445, 446, 447, 448, 449, 450, 451, 452, 453, 454, 455, 456, 457, 458, 459, 460, 461, 462, 463, 464, 465, 466, 467, 468, 469, 470, 471, 472, 473, 474, 475, 476, 477, 478, 479, 480, 481, 482, 483, 484, 485, 486, 487, 488, 489, 490, 491, 492, 493, 494, 495, 496, 497, 498, 499, 500, 501, 502, 503, 504, 505, 506, 507, 508, 509, 510, 511], [0.4733, 0.2961, 0.0403, 0.2601, 0.4944, 0.08313, 0.396, 0.4635, 0.6242, 0.7543, 0.1378, 0.5438, 0.2867, 0.3878, 0.2779, 0.403, 0.03282, 0.2613, 0.4301, 0.2793, 0.08901, 0.103, 0.1573, 0.1575, 0.1306, 0.1225, 0.0127, 0.6982, 0.3894, 0.1645, 0.05913, 0.3999, 0.8857, 0.1304, 0.4953, 0.0537, 0.4772, 0.5278, 0.2626, 0.04475, 0.109, 0.338, 0.4319, 0.2707, 0.5855, 0.4915, 0.426, 0.2136, 0.5364, 0.7335, 0.6666, 0.2201, 0.4102, 0.4237, 0.2691, 0.3484, 0.2152, 0.3972, 0.337, 0.2841, 0.4441, 0.2849, 0.3859, 0.1883, 0.4676, 0.1867, 0.3629, 0.05957, 0.09235, 0.08736, 0.1165, 0.1223, 0.09681, 0.1109, 0.08656, 0.1132, 0.1444, 0.1616, 0.1467, 0.1099, 0.7753, 0.2196, 0.5762, 0.06488, 1.0, 0.8121, 0.4088, 0.05433, 0.1427, 0.3839, 0.5367, 0.5807, 0.4755, 0.3543, 0.169, 0.06432, 0.2225, 0.2082, 0.3537, 0.4403, 0.4399, 0.4134, 0.3347, 0.2023, 0.3433, 0.07594, 0.1203, 0.1015, 0.1176, 0.1247, 0.5762, 0.3353, 0.3756, 0.4964, 0.7805, 0.6523, 0.3193, 0.3744, 0.3543, 0.679, 0.5489, 0.2073, 0.3412, 0.4352, 0.2538, 0.248, 0.3612, 0.3024, 0.3637, 0.7562, 0.2799, 0.2149, 0.461, 0.3113, 0.2171, 0.3395, 0.2852, 0.2142, 0.3721, 0.27, 0.2249, 0.3393]): _vg.add([_i], _w, 'REPLACE')
_vg = ob_leftfoot_000.vertex_groups.new(name='Foot_IK_L')
for _i, _w in zip([404, 482, 483, 485, 490, 492, 493, 499, 586, 587, 588, 589, 590, 591, 592, 593, 594, 595, 596, 597, 598, 599, 600, 601, 602, 603, 604, 605, 606, 607, 608, 609, 610, 611, 612, 613, 614, 615, 616, 617, 618, 619, 620, 621, 622, 623, 624, 625, 626, 627, 628, 629, 630, 631, 632, 633, 634, 635, 636, 637, 638, 639, 640, 641, 642, 643, 644, 645, 646, 647, 648, 649, 650, 651, 652, 653, 654, 655, 656, 657, 658, 659, 660, 661, 662, 663, 664, 665, 666, 667, 668, 669, 670, 671, 672, 673, 674, 675, 676, 677, 678, 679, 680, 681, 682, 683, 684, 685, 686, 687, 688, 689, 690, 691, 692, 693, 694, 695, 696, 697, 698, 699, 700, 701, 702, 703, 704, 705, 706, 708, 709, 712, 713, 715, 718, 723], [0.004048, 0.01881, 0.06527, 0.0527, 0.08224, 3.319e-06, 0.04613, 0.002199, 0.7769, 0.6591, 0.4266, 0.548, 0.4253, 0.2385, 0.5752, 0.4755, 0.7256, 0.4831, 0.4601, 0.5862, 0.3185, 0.5235, 0.3297, 0.493, 0.24, 0.3908, 0.5057, 0.3603, 0.1377, 0.1299, 0.1389, 0.1344, 0.173, 0.1803, 0.4201, 0.8441, 0.7836, 0.7623, 0.4836, 0.4435, 0.5949, 0.6243, 0.4788, 0.8505, 0.3429, 0.5405, 0.5138, 0.4671, 0.2505, 0.3489, 0.5389, 0.5444, 0.4152, 0.4239, 0.4328, 0.6492, 0.5217, 0.7452, 0.6711, 0.5345, 0.21, 0.4976, 0.5037, 0.3542, 0.4576, 0.2119, 0.5021, 0.4818, 0.3353, 0.4676, 0.3146, 0.5441, 0.259, 0.4629, 0.2661, 0.4832, 0.1694, 0.1298, 0.1634, 0.1241, 0.1171, 0.1562, 0.1391, 0.2114, 0.2086, 0.1591, 0.127, 0.1507, 0.4119, 0.4733, 0.5689, 0.8434, 0.4729, 0.7833, 0.8184, 0.3549, 0.3222, 0.5294, 0.4929, 0.4555, 0.6028, 0.6222, 0.3371, 0.1707, 0.2005, 0.2309, 0.4659, 0.4843, 0.4738, 0.5302, 0.5043, 0.2335, 0.4642, 0.1736, 0.1128, 0.1642, 0.1405, 0.1287, 0.2943, 0.05167, 0.09557, 0.1389, 0.1961, 0.1695, 0.003634, 0.131, 0.08777, 0.2406, 0.1599, 0.06338, 0.1372, 0.01581, 0.002899, 0.1771, 0.1955, 0.004481]): _vg.add([_i], _w, 'REPLACE')
_vg = ob_leftfoot_000.vertex_groups.new(name='Ankle_IK_L')
for _i, _w in zip([696, 699, 700, 701, 705, 706, 707, 711, 712, 713, 714, 715, 718, 719, 720, 722, 723, 724, 746, 748, 749, 757, 764, 767, 769, 773, 775, 776, 778, 781, 782, 783, 785, 787, 788, 792, 793, 794, 797, 798, 799], [0.05248, 0.01632, 0.07246, 0.05425, 0.06605, 0.03704, 0.07933, 0.2536, 0.8135, 0.4955, 0.7973, 0.06494, 0.006658, 0.1468, 0.6961, 0.03723, 0.8224, 0.3635, 0.02766, 0.02682, 0.007332, 0.0131, 0.03474, 0.2138, 0.2177, 0.2079, 0.2002, 0.196, 0.2205, 0.1997, 0.2129, 0.2084, 0.02793, 0.03084, 0.01098, 0.2002, 0.1955, 0.01772, 0.1981, 0.001221, 0.03913]): _vg.add([_i], _w, 'REPLACE')
_vg = ob_leftfoot_000.vertex_groups.new(name='Ankle_IK_R')
for _i, _w in zip([480, 481, 487, 488, 489, 495, 496, 497, 498, 502, 503, 505, 506, 508, 509, 511, 512, 513, 514, 515, 516, 517, 518, 519, 520, 521, 522, 523, 524, 525, 526, 527, 528, 529, 530, 531, 532, 533, 534, 535, 536, 537, 538, 539, 540, 541, 542, 543, 544, 545, 546, 547, 548, 549, 550, 551, 552, 553, 554, 555, 556, 558, 559, 562, 564, 565, 566, 567, 569, 570, 571, 572, 573, 574, 576, 577, 578, 579, 580, 581, 582, 583, 584, 585], [0.04773, 0.001146, 0.07494, 0.0456, 0.01687, 0.005299, 0.01737, 0.02738, 0.01872, 0.0719, 0.01286, 0.02179, 0.00674, 0.01714, 0.01539, 0.01655, 0.4606, 0.4461, 0.4511, 0.2025, 0.2339, 0.2956, 0.3923, 0.4315, 0.2044, 0.1994, 0.3101, 0.3712, 0.1536, 0.4653, 0.2558, 0.1671, 0.2614, 0.3497, 0.4221, 0.4522, 0.05879, 0.6915, 0.5971, 0.8106, 0.8306, 0.2119, 0.1103, 0.3453, 0.1457, 0.2317, 0.3297, 0.1661, 0.3728, 0.6819, 0.8647, 0.1774, 0.2844, 0.07802, 0.1338, 0.3641, 0.7152, 0.7333, 0.08896, 0.364, 0.1345, 0.0942, 0.07848, 0.05521, 0.08074, 0.06401, 0.1534, 0.1104, 0.074, 0.1489, 0.04609, 0.6076, 0.8128, 0.8351, 0.1131, 0.001019, 0.1289, 0.8674, 0.07064, 0.1388, 0.06345, 0.7195, 0.7427, 0.3645]): _vg.add([_i], _w, 'REPLACE')
_vg = ob_leftfoot_000.vertex_groups.new(name='Arm_IK_R')
for _i, _w in zip([94, 97, 98, 99, 100, 102, 104, 111, 112, 115, 118, 121, 122, 123, 124, 126, 129, 130, 133, 138, 140, 142, 144, 145, 146, 147, 156, 157, 160, 161, 163, 164, 165, 166, 170, 173, 175], [0.2986, 0.1451, 0.209, 0.004489, 0.803, 0.729, 0.2948, 0.8019, 0.4577, 0.6919, 0.321, 0.8946, 0.06099, 0.2847, 0.1061, 0.4337, 0.2731, 0.06861, 0.1757, 0.8737, 0.01784, 0.05754, 0.05418, 0.1928, 0.7785, 0.6326, 0.5161, 0.8032, 0.4189, 0.7406, 0.7101, 0.05189, 0.09828, 0.1247, 0.1573, 0.5336, 0.8968]): _vg.add([_i], _w, 'REPLACE')
_vg = ob_leftfoot_000.vertex_groups.new(name='Elbow_IK_R')
for _i, _w in zip([89, 93, 94, 95, 97, 98, 99, 100, 109, 111, 112, 113, 115, 116, 118, 121, 122, 124, 126, 127, 128, 129, 132, 133, 136, 138, 140, 142, 144, 147, 151, 153, 156, 157, 160, 161, 163, 164, 165, 167, 168, 169, 170, 172, 175], [0.8156, 0.9559, 0.4993, 0.009397, 0.7493, 0.6707, 0.9425, 0.03295, 0.811, 0.1148, 0.2783, 0.006171, 0.0434, 0.9205, 0.007226, 0.06491, 0.8991, 0.09418, 0.07983, 0.03482, 0.0322, 0.5639, 0.9166, 0.004318, 0.07227, 0.04572, 0.09868, 0.8758, 0.06303, 0.05244, 0.2306, 0.0324, 0.1308, 0.1782, 0.1504, 0.1698, 0.1571, 0.1147, 0.07765, 0.0866, 0.05738, 0.01248, 0.01436, 0.04861, 0.04878]): _vg.add([_i], _w, 'REPLACE')
_vg = ob_leftfoot_000.vertex_groups.new(name='Arm_IK_L')
for _i, _w in zip([1, 6, 12, 14, 16, 18, 21, 24, 30, 31, 36, 38, 45, 46, 48, 50, 59, 60, 61, 65, 66, 69, 82, 85, 87], [0.057, 0.1758, 0.003001, 0.1152, 0.07012, 0.1708, 0.3268, 0.01796, 0.3056, 0.1444, 0.1433, 0.298, 0.06306, 0.07558, 0.3043, 0.08112, 0.102, 0.1078, 0.117, 0.1002, 0.5203, 0.3005, 0.1428, 0.2066, 0.09213]): _vg.add([_i], _w, 'REPLACE')
_vg = ob_leftfoot_000.vertex_groups.new(name='Elbow_IK_L')
for _i, _w in zip([3, 5, 12, 14, 16, 19, 24, 28, 31, 35, 36, 39, 40, 48, 50, 52, 54, 55, 60, 61, 63, 65, 69, 76, 80, 83, 85, 87], [0.8339, 0.00997, 0.6594, 0.1109, 0.09066, 0.6952, 0.4856, 0.8188, 0.1957, 0.1161, 0.1092, 0.08113, 0.00558, 0.1613, 0.01619, 0.7813, 0.05094, 0.1043, 0.104, 0.05656, 0.1577, 0.2511, 0.254, 0.1196, 0.07019, 0.0906, 0.1907, 0.04199]): _vg.add([_i], _w, 'REPLACE')
_vg = ob_leftfoot_000.vertex_groups.new(name='LowerArm_R')
for _i, _w in zip([90, 92, 94, 95, 96, 97, 98, 100, 101, 103, 105, 106, 107, 108, 110, 111, 112, 113, 114, 117, 119, 120, 122, 124, 125, 126, 127, 128, 129, 131, 134, 135, 136, 137, 139, 140, 141, 142, 143, 144, 147, 148, 149, 150, 153, 154, 155, 156, 158, 159, 162, 163, 164, 165, 167, 168, 169, 171, 172, 174, 176, 177], [0.1012, 0.08828, 0.1286, 0.2179, 0.1292, 0.06654, 0.09723, 0.002658, 0.2086, 0.16, 0.2014, 0.0703, 0.1052, 0.006408, 0.1175, 0.03856, 0.2147, 0.3061, 0.09612, 0.06289, 0.09992, 0.1693, 0.01243, 0.6209, 0.1062, 0.04549, 0.2935, 0.8931, 0.1166, 0.1069, 0.1007, 0.1653, 0.8323, 0.1088, 0.1279, 0.7464, 0.1364, 0.02305, 0.9362, 0.7644, 0.03378, 0.1034, 0.1665, 0.1322, 0.8925, 0.2017, 0.1152, 0.02125, 0.08195, 0.09992, 0.09615, 0.1285, 0.6829, 0.641, 0.8006, 0.8594, 0.9169, 0.1045, 0.8565, 0.1343, 0.1317, 0.9427]): _vg.add([_i], _w, 'REPLACE')
_vg = ob_leftfoot_000.vertex_groups.new(name='LowerArm_L')
for _i, _w in zip([0, 2, 3, 4, 5, 6, 7, 8, 9, 10, 11, 12, 13, 14, 15, 16, 19, 21, 22, 23, 24, 26, 27, 28, 29, 31, 32, 33, 34, 35, 36, 37, 38, 39, 40, 41, 42, 43, 44, 46, 47, 48, 49, 50, 51, 52, 53, 54, 55, 56, 57, 58, 60, 61, 62, 63, 64, 65, 66, 67, 68, 69, 71, 72, 74, 75, 76, 77, 78, 79, 80, 81, 83, 84, 85, 86, 87, 88], [0.07089, 0.07684, 0.043, 0.06798, 0.1975, 0.16, 0.04293, 0.1477, 0.189, 0.1042, 0.08264, 0.1085, 0.06636, 0.07001, 0.09084, 0.0971, 0.01952, 0.008487, 0.1239, 0.3089, 0.1628, 0.07328, 0.04808, 0.03115, 0.09884, 0.08999, 0.07003, 0.1175, 0.07804, 0.4759, 0.01439, 0.1383, 0.2673, 0.7615, 0.1933, 0.08974, 0.007432, 0.09733, 0.08205, 0.08829, 0.936, 0.05341, 0.05345, 0.01473, 0.8615, 0.06966, 0.1243, 0.8503, 0.6042, 0.07695, 0.06751, 0.1059, 0.07446, 0.0319, 0.002889, 0.002291, 0.9584, 0.1046, 0.005229, 0.1253, 0.09376, 0.01518, 0.08314, 0.05184, 0.2314, 0.7988, 0.4872, 0.1191, 0.915, 0.9498, 0.8034, 0.08502, 0.7025, 0.07844, 0.07332, 0.06209, 0.0224, 0.9251]): _vg.add([_i], _w, 'REPLACE')
_m = ob_leftfoot_000.modifiers.new('Armature', 'ARMATURE')
_m.object = ob_armature_001

# ---- collection membership
col_collection_1.objects.link(ob_armature_001)
col_collection_1.objects.link(ob_leftfoot_000)

# ---- scene / render settings (as saved in the file)
scene.frame_start = 1; scene.frame_end = 250; scene.frame_set(1)
scene.render.engine = 'BLENDER_EEVEE_NEXT'
scene.render.resolution_percentage = 50
scene.render.dither_intensity = 0.0
scene.cycles.use_denoising = False
scene.cycles.samples = 128
scene.cycles.sampling_pattern = 'TABULATED_SOBOL'
scene.cycles.light_sampling_threshold = 0.0
scene.cycles.use_adaptive_sampling = False
scene.cycles.use_light_tree = False
scene.cycles.blur_glossy = 0.0
scene.cycles.sample_clamp_indirect = 0.0
scene.view_settings.view_transform = 'Standard'
bpy.context.view_layer.update()

# ---- added for rendering (the .blend has no active camera and no usable light): camera, sun
cam_auto = bpy.data.cameras.new('AutoCamera')
cam_auto.lens = 50.0
cam_auto.sensor_width = 36.0
cam_auto.clip_end = 1000.0
ob_auto_camera = bpy.data.objects.new('AutoCamera', cam_auto)
scene.collection.objects.link(ob_auto_camera)
ob_auto_camera.location = (8.93957, -10.4078, 4.09288)
ob_auto_camera.rotation_euler = (1.09748, -7.21219e-08, 0.694738)
scene.camera = ob_auto_camera
light_auto_sun = bpy.data.lights.new('AutoSun', 'SUN')
light_auto_sun.energy = 3.0
light_auto_sun.angle = 0.0523599
ob_auto_sun = bpy.data.objects.new('AutoSun', light_auto_sun)
scene.collection.objects.link(ob_auto_sun)
ob_auto_sun.rotation_euler = (0.872665, 0.174533, 0.523599)
bpy.context.view_layer.update()
